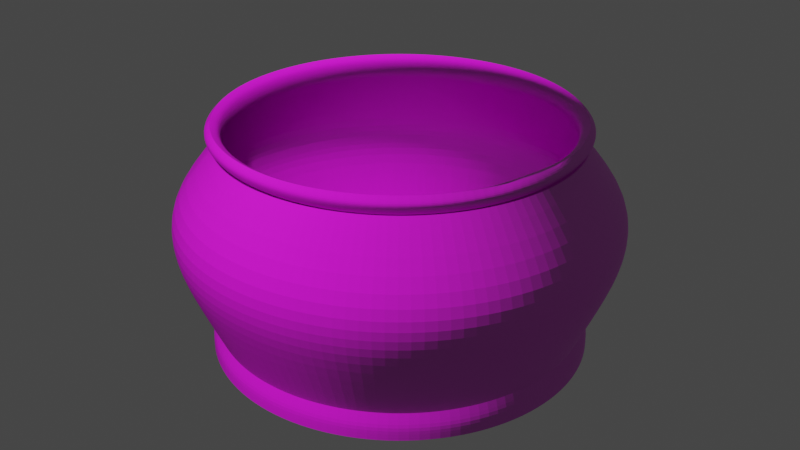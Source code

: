# Source: Bowl.blend  (saved by Blender 2.90.8; exported with 4.5.12 LTS)
import bpy
from mathutils import Matrix  # noqa: F401  (used for matrix-valued properties, if any)

bpy.ops.wm.read_factory_settings(use_empty=True)
scene = bpy.context.scene
scene.name = 'Scene'

# ---- collections
col_collection = bpy.data.collections.new('Collection'); scene.collection.children.link(col_collection)

# ---- images (referenced by path relative to the original .blend; pixels are not part of the script)
import os
ASSET_DIR = os.environ.get("B2B_ASSET_DIR", "")  # directory of the original .blend (textures are referenced by path, not embedded)
HERE = os.path.dirname(os.path.abspath(__file__))  # packed textures are extracted next to this script under _unpacked/

def load_image(name, relpath, width, height, colorspace="sRGB"):
    """Load a texture the original file referenced (path relative to the .blend, or extracted next to this script)."""
    p = next((c for c in (os.path.join(HERE, relpath), os.path.join(ASSET_DIR, relpath)) if relpath and os.path.exists(c)), "")
    if p:
        img = bpy.data.images.load(p, check_existing=True)
        img.name = name
    else:  # same state as the original file: an image datablock whose file is absent (Cycles renders it pink)
        img = bpy.data.images.new(name, width, height)
        img.source = "FILE"
        img.filepath = "//" + (relpath or name)
    img.colorspace_settings.name = colorspace
    return img
img_fine_grained_wood_normal_1k_jpg = load_image('fine_grained_wood_normal_1k.jpg', 'textures/fine_grained_wood_1k_jpg/fine_grained_wood_normal_1k.jpg', 1024, 1024, 'Non-Color')
img_fine_grained_wood_col_1k_jpg = load_image('fine_grained_wood_col_1k.jpg', 'textures/fine_grained_wood_1k_jpg/fine_grained_wood_col_1k.jpg', 1024, 1024, 'sRGB')
img_fine_grained_wood_rough_1k_jpg = load_image('fine_grained_wood_rough_1k.jpg', 'textures/fine_grained_wood_1k_jpg/fine_grained_wood_rough_1k.jpg', 1024, 1024, 'sRGB')

# ---- materials (node trees are filled in below, after node groups)
mat_material_001 = bpy.data.materials.new('Material.001')
mat_material_001.use_transparent_shadow = False

# ---- material node trees
mat_material_001.use_nodes = True; mat_material_001.node_tree.nodes.clear()
_N = mat_material_001.node_tree.nodes; _L = mat_material_001.node_tree.links
n0 = _N.new('ShaderNodeOutputMaterial'); n0.name = 'Material Output'; n0.location = (300, 300)
n1 = _N.new('ShaderNodeTexImage'); n1.name = 'Image Texture.001'; n1.location = (-625, -242)
n1.image = img_fine_grained_wood_normal_1k_jpg
n2 = _N.new('ShaderNodeNormalMap'); n2.name = 'Normal Map'; n2.location = (-291, -247)
n3 = _N.new('ShaderNodeTexImage'); n3.name = 'Image Texture'; n3.location = (-619, 233)
n3.image = img_fine_grained_wood_col_1k_jpg
n4 = _N.new('ShaderNodeTexImage'); n4.name = 'Image Texture.002'; n4.location = (-412, 60)
n4.image = img_fine_grained_wood_rough_1k_jpg
n5 = _N.new('ShaderNodeBsdfPrincipled'); n5.name = 'Principled BSDF'; n5.location = (10, 300)
n5.distribution = 'GGX'
n5.subsurface_method = 'BURLEY'
n5.inputs[2].default_value = 0.8682
n5.inputs[3].default_value = 1.45
n5.inputs[27].default_value = (0.0, 0.0, 0.0, 1.0)
n5.inputs[28].default_value = 1.0
_L.new(n5.outputs[0], n0.inputs[0])
_L.new(n3.outputs[0], n5.inputs[0])
_L.new(n1.outputs[0], n2.inputs[1])
_L.new(n2.outputs[0], n5.inputs[5])
n0.is_active_output = True

# ---- world
world_world = bpy.data.worlds.new('World'); scene.world = world_world
world_world.use_nodes = True; world_world.node_tree.nodes.clear()
_N = world_world.node_tree.nodes; _L = world_world.node_tree.links
n0 = _N.new('ShaderNodeOutputWorld'); n0.name = 'World Output'; n0.location = (300, 300)
n1 = _N.new('ShaderNodeBackground'); n1.name = 'Background'; n1.location = (10, 300)
n1.inputs[0].default_value = (0.05088, 0.05088, 0.05088, 1.0)
_L.new(n1.outputs[0], n0.inputs[0])
n0.is_active_output = True
world_world.color = (0.05088, 0.05088, 0.05088)
world_world.use_sun_shadow = False
world_world.sun_shadow_jitter_overblur = 0.0

# ---- meshes
me_circle = bpy.data.meshes.new('Circle')
me_circle.from_pydata([(0.0, 1.0, 0.0), (-0.1951, 0.9808, 0.0), (-0.3827, 0.9239, 0.0), (-0.5556, 0.8315, 0.0), (-0.7071, 0.7071, 0.0), (-0.8315, 0.5556, 0.0), (-0.9239, 0.3827, 0.0), (-0.9808, 0.1951, 0.0), (-1.0, 7.55e-08, 0.0), (-0.9808, -0.1951, 0.0), (-0.9239, -0.3827, 0.0), (-0.8315, -0.5556, 0.0), (-0.7071, -0.7071, 0.0), (-0.5556, -0.8315, 0.0), (-0.3827, -0.9239, 0.0), (-0.1951, -0.9808, 0.0), (3.258e-07, -1.0, 0.0), (0.1951, -0.9808, 0.0), (0.3827, -0.9239, 0.0), (0.5556, -0.8315, 0.0), (0.7071, -0.7071, 0.0), (0.8315, -0.5556, 0.0), (0.9239, -0.3827, 0.0), (0.9808, -0.1951, 0.0), (1.0, 9.656e-07, 0.0), (0.9808, 0.1951, 0.0), (0.9239, 0.3827, 0.0), (0.8315, 0.5556, 0.0), (0.7071, 0.7071, 0.0), (0.5556, 0.8315, 0.0), (0.3827, 0.9239, 0.0), (0.1951, 0.9808, 0.0), (-3.079e-09, 0.9741, 0.06839), (-0.19, 0.9554, 0.06839), (-0.3728, 0.8999, 0.06839), (-0.5412, 0.8099, 0.06839), (-0.6888, 0.6888, 0.06839), (-0.8099, 0.5412, 0.06839), (-0.8999, 0.3728, 0.06839), (-0.9554, 0.19, 0.06839), (-0.9741, 8.093e-08, 0.06839), (-0.9554, -0.19, 0.06839), (-0.8999, -0.3728, 0.06839), (-0.8099, -0.5412, 0.06839), (-0.6888, -0.6888, 0.06839), (-0.5412, -0.8099, 0.06839), (-0.3728, -0.8999, 0.06839), (-0.19, -0.9554, 0.06839), (3.143e-07, -0.9741, 0.06839), (0.19, -0.9554, 0.06839), (0.3728, -0.8999, 0.06839), (0.5412, -0.8099, 0.06839), (0.6888, -0.6888, 0.06839), (0.8099, -0.5412, 0.06839), (0.8999, -0.3728, 0.06839), (0.9554, -0.19, 0.06839), (0.9741, 9.48e-07, 0.06839), (0.9554, 0.19, 0.06839), (0.8999, 0.3728, 0.06839), (0.8099, 0.5412, 0.06839), (0.6888, 0.6888, 0.06839), (0.5412, 0.8099, 0.06839), (0.3728, 0.8999, 0.06839), (0.19, 0.9554, 0.06839), (1.677e-08, 1.121, 0.3979), (-0.2187, 1.099, 0.3979), (-0.429, 1.036, 0.3979), (-0.6228, 0.9321, 0.3979), (-0.7927, 0.7927, 0.3979), (-0.9321, 0.6228, 0.3979), (-1.036, 0.429, 0.3979), (-1.099, 0.2187, 0.3979), (-1.121, 5.121e-08, 0.3979), (-1.099, -0.2187, 0.3979), (-1.036, -0.429, 0.3979), (-0.9321, -0.6228, 0.3979), (-0.7927, -0.7927, 0.3979), (-0.6228, -0.9321, 0.3979), (-0.429, -1.036, 0.3979), (-0.2187, -1.099, 0.3979), (3.82e-07, -1.121, 0.3979), (0.2187, -1.099, 0.3979), (0.429, -1.036, 0.3979), (0.6228, -0.9321, 0.3979), (0.7927, -0.7927, 0.3979), (0.9321, -0.6228, 0.3979), (1.036, -0.429, 0.3979), (1.099, -0.2187, 0.3979), (1.121, 1.049e-06, 0.3979), (1.099, 0.2187, 0.3979), (1.036, 0.429, 0.3979), (0.9321, 0.6228, 0.3979), (0.7927, 0.7927, 0.3979), (0.6228, 0.9321, 0.3979), (0.429, 1.036, 0.3979), (0.2187, 1.099, 0.3979), (2.05e-08, 1.174, 0.5752), (-0.229, 1.151, 0.5752), (-0.4491, 1.084, 0.5752), (-0.652, 0.9759, 0.5752), (-0.8299, 0.8299, 0.5752), (-0.9759, 0.652, 0.5752), (-1.084, 0.4491, 0.5752), (-1.151, 0.229, 0.5752), (-1.174, 3.822e-08, 0.5752), (-1.151, -0.229, 0.5752), (-1.084, -0.4491, 0.5752), (-0.9759, -0.652, 0.5752), (-0.8299, -0.8299, 0.5752), (-0.652, -0.9759, 0.5752), (-0.4491, -1.084, 0.5752), (-0.229, -1.151, 0.5752), (4.029e-07, -1.174, 0.5752), (0.229, -1.151, 0.5752), (0.4491, -1.084, 0.5752), (0.652, -0.9759, 0.5752), (0.8299, -0.8299, 0.5752), (0.9759, -0.652, 0.5752), (1.084, -0.4491, 0.5752), (1.151, -0.229, 0.5752), (1.174, 1.083e-06, 0.5752), (1.151, 0.229, 0.5752), (1.084, 0.4491, 0.5752), (0.9759, 0.652, 0.5752), (0.8299, 0.8299, 0.5752), (0.652, 0.9759, 0.5752), (0.4491, 1.084, 0.5752), (0.229, 1.151, 0.5752), (1.654e-08, 1.149, 0.7662), (-0.2243, 1.127, 0.7662), (-0.4399, 1.062, 0.7662), (-0.6386, 0.9558, 0.7662), (-0.8128, 0.8128, 0.7662), (-0.9558, 0.6386, 0.7662), (-1.062, 0.4399, 0.7662), (-1.127, 0.2243, 0.7662), (-1.149, 4.418e-08, 0.7662), (-1.127, -0.2243, 0.7662), (-1.062, -0.4399, 0.7662), (-0.9558, -0.6386, 0.7662), (-0.8128, -0.8128, 0.7662), (-0.6386, -0.9558, 0.7662), (-0.4399, -1.062, 0.7662), (-0.2243, -1.127, 0.7662), (3.911e-07, -1.149, 0.7662), (0.2243, -1.127, 0.7662), (0.4399, -1.062, 0.7662), (0.6386, -0.9558, 0.7662), (0.8128, -0.8128, 0.7662), (0.9558, -0.6386, 0.7662), (1.062, -0.4399, 0.7662), (1.127, -0.2243, 0.7662), (1.149, 1.067e-06, 0.7662), (1.127, 0.2243, 0.7662), (1.062, 0.4399, 0.7662), (0.9558, 0.6386, 0.7662), (0.8128, 0.8128, 0.7662), (0.6386, 0.9558, 0.7662), (0.4399, 1.062, 0.7662), (0.2243, 1.127, 0.7662), (1.584e-09, 0.8994, 1.051), (-0.1755, 0.8822, 1.051), (-0.3442, 0.831, 1.051), (-0.4997, 0.7479, 1.051), (-0.636, 0.636, 1.051), (-0.7479, 0.4997, 1.051), (-0.831, 0.3442, 1.051), (-0.8822, 0.1755, 1.051), (-0.8994, 1.058e-07, 1.051), (-0.8822, -0.1755, 1.051), (-0.831, -0.3442, 1.051), (-0.7479, -0.4997, 1.051), (-0.636, -0.636, 1.051), (-0.4997, -0.7479, 1.051), (-0.3442, -0.831, 1.051), (-0.1755, -0.8822, 1.051), (2.947e-07, -0.8994, 1.051), (0.1755, -0.8822, 1.051), (0.3442, -0.831, 1.051), (0.4997, -0.7479, 1.051), (0.636, -0.636, 1.051), (0.7479, -0.4997, 1.051), (0.831, -0.3442, 1.051), (0.8822, -0.1755, 1.051), (0.8994, 9.064e-07, 1.051), (0.8822, 0.1755, 1.051), (0.831, 0.3442, 1.051), (0.7479, 0.4997, 1.051), (0.636, 0.636, 1.051), (0.4997, 0.7479, 1.051), (0.3442, 0.831, 1.051), (0.1755, 0.8822, 1.051), (6.877e-09, 0.9419, 1.076), (-0.1838, 0.9238, 1.076), (-0.3604, 0.8702, 1.076), (-0.5233, 0.7832, 1.076), (-0.666, 0.666, 1.076), (-0.7832, 0.5233, 1.076), (-0.8702, 0.3604, 1.076), (-0.9238, 0.1838, 1.076), (-0.9419, 9.599e-08, 1.076), (-0.9238, -0.1838, 1.076), (-0.8702, -0.3604, 1.076), (-0.7832, -0.5233, 1.076), (-0.666, -0.666, 1.076), (-0.5233, -0.7832, 1.076), (-0.3604, -0.8702, 1.076), (-0.1838, -0.9238, 1.076), (3.138e-07, -0.9419, 1.076), (0.1838, -0.9238, 1.076), (0.3604, -0.8702, 1.076), (0.5233, -0.7832, 1.076), (0.666, -0.666, 1.076), (0.7832, -0.5233, 1.076), (0.8702, -0.3604, 1.076), (0.9238, -0.1838, 1.076), (0.9419, 9.344e-07, 1.076), (0.9238, 0.1838, 1.076), (0.8702, 0.3604, 1.076), (0.7832, 0.5233, 1.076), (0.666, 0.666, 1.076), (0.5233, 0.7832, 1.076), (0.3604, 0.8702, 1.076), (0.1838, 0.9238, 1.076), (9.72e-09, 0.9616, 1.105), (-0.1876, 0.9431, 1.105), (-0.368, 0.8884, 1.105), (-0.5342, 0.7995, 1.105), (-0.6799, 0.6799, 1.105), (-0.7995, 0.5342, 1.105), (-0.8884, 0.368, 1.105), (-0.9431, 0.1876, 1.105), (-0.9616, 9.093e-08, 1.105), (-0.9431, -0.1876, 1.105), (-0.8884, -0.368, 1.105), (-0.7995, -0.5342, 1.105), (-0.6799, -0.6799, 1.105), (-0.5342, -0.7995, 1.105), (-0.368, -0.8884, 1.105), (-0.1876, -0.9431, 1.105), (3.23e-07, -0.9616, 1.105), (0.1876, -0.9431, 1.105), (0.368, -0.8884, 1.105), (0.5342, -0.7995, 1.105), (0.6799, -0.6799, 1.105), (0.7995, -0.5342, 1.105), (0.8884, -0.368, 1.105), (0.9431, -0.1876, 1.105), (0.9616, 9.468e-07, 1.105), (0.9431, 0.1876, 1.105), (0.8884, 0.368, 1.105), (0.7995, 0.5342, 1.105), (0.6799, 0.6799, 1.105), (0.5342, 0.7995, 1.105), (0.368, 0.8884, 1.105), (0.1876, 0.9431, 1.105), (9.785e-09, 0.9651, 1.13), (-0.1883, 0.9466, 1.13), (-0.3693, 0.8917, 1.13), (-0.5362, 0.8025, 1.13), (-0.6825, 0.6825, 1.13), (-0.8025, 0.5362, 1.13), (-0.8917, 0.3693, 1.13), (-0.9466, 0.1883, 1.13), (-0.9651, 9.022e-08, 1.13), (-0.9466, -0.1883, 1.13), (-0.8917, -0.3693, 1.13), (-0.8025, -0.5362, 1.13), (-0.6825, -0.6825, 1.13), (-0.5362, -0.8025, 1.13), (-0.3693, -0.8917, 1.13), (-0.1883, -0.9466, 1.13), (3.243e-07, -0.9651, 1.13), (0.1883, -0.9466, 1.13), (0.3693, -0.8917, 1.13), (0.5362, -0.8025, 1.13), (0.6825, -0.6825, 1.13), (0.8025, -0.5362, 1.13), (0.8917, -0.3693, 1.13), (0.9466, -0.1883, 1.13), (0.9651, 9.493e-07, 1.13), (0.9466, 0.1883, 1.13), (0.8917, 0.3693, 1.13), (0.8025, 0.5362, 1.13), (0.6825, 0.6825, 1.13), (0.5362, 0.8025, 1.13), (0.3693, 0.8917, 1.13), (0.1883, 0.9466, 1.13), (6.37e-09, 0.9333, 1.158), (-0.1821, 0.9154, 1.158), (-0.3572, 0.8623, 1.158), (-0.5185, 0.776, 1.158), (-0.66, 0.66, 1.158), (-0.776, 0.5185, 1.158), (-0.8623, 0.3572, 1.158), (-0.9154, 0.1821, 1.158), (-0.9333, 9.652e-08, 1.158), (-0.9154, -0.1821, 1.158), (-0.8623, -0.3572, 1.158), (-0.776, -0.5185, 1.158), (-0.66, -0.66, 1.158), (-0.5185, -0.776, 1.158), (-0.3572, -0.8623, 1.158), (-0.1821, -0.9154, 1.158), (3.105e-07, -0.9333, 1.158), (0.1821, -0.9154, 1.158), (0.3572, -0.8623, 1.158), (0.5185, -0.776, 1.158), (0.66, -0.66, 1.158), (0.776, -0.5185, 1.158), (0.8623, -0.3572, 1.158), (0.9154, -0.1821, 1.158), (0.9333, 9.273e-07, 1.158), (0.9154, 0.1821, 1.158), (0.8623, 0.3572, 1.158), (0.776, 0.5185, 1.158), (0.66, 0.66, 1.158), (0.5185, 0.776, 1.158), (0.3572, 0.8623, 1.158), (0.1821, 0.9154, 1.158), (-0.1874, 0.942, 0.02875), (-3.193e-09, 0.9605, 0.02875), (-0.3676, 0.8874, 0.02875), (-0.5336, 0.7986, 0.02875), (-0.6792, 0.6792, 0.02875), (-0.7986, 0.5336, 0.02875), (-0.8874, 0.3676, 0.02875), (-0.942, 0.1874, 0.02875), (-0.9605, 8.422e-08, 0.02875), (-0.942, -0.1874, 0.02875), (-0.8874, -0.3676, 0.02875), (-0.7986, -0.5336, 0.02875), (-0.6792, -0.6792, 0.02875), (-0.5336, -0.7986, 0.02875), (-0.3676, -0.8874, 0.02875), (-0.1874, -0.942, 0.02875), (3.098e-07, -0.9605, 0.02875), (0.1874, -0.942, 0.02875), (0.3676, -0.8874, 0.02875), (0.5336, -0.7986, 0.02875), (0.6792, -0.6792, 0.02875), (0.7986, -0.5336, 0.02875), (0.8874, -0.3676, 0.02875), (0.942, -0.1874, 0.02875), (0.9605, 9.391e-07, 0.02875), (0.942, 0.1874, 0.02875), (0.8874, 0.3676, 0.02875), (0.7986, 0.5336, 0.02875), (0.6792, 0.6792, 0.02875), (0.5336, 0.7986, 0.02875), (0.3676, 0.8874, 0.02875), (0.1874, 0.942, 0.02875), (-0.1874, 0.942, 0.09444), (-3.193e-09, 0.9605, 0.09444), (-0.3676, 0.8874, 0.09444), (-0.5336, 0.7986, 0.09444), (-0.6792, 0.6792, 0.09444), (-0.7986, 0.5336, 0.09444), (-0.8874, 0.3676, 0.09444), (-0.942, 0.1874, 0.09444), (-0.9605, 8.422e-08, 0.09444), (-0.942, -0.1874, 0.09444), (-0.8874, -0.3676, 0.09444), (-0.7986, -0.5336, 0.09444), (-0.6792, -0.6792, 0.09444), (-0.5336, -0.7986, 0.09444), (-0.3676, -0.8874, 0.09444), (-0.1874, -0.942, 0.09444), (3.098e-07, -0.9605, 0.09444), (0.1874, -0.942, 0.09444), (0.3676, -0.8874, 0.09444), (0.5336, -0.7986, 0.09444), (0.6792, -0.6792, 0.09444), (0.7986, -0.5336, 0.09444), (0.8874, -0.3676, 0.09444), (0.942, -0.1874, 0.09444), (0.9605, 9.391e-07, 0.09444), (0.942, 0.1874, 0.09444), (0.8874, 0.3676, 0.09444), (0.7986, 0.5336, 0.09444), (0.6792, 0.6792, 0.09444), (0.5336, 0.7986, 0.09444), (0.3676, 0.8874, 0.09444), (0.1874, 0.942, 0.09444), (-0.2154, 1.083, 0.4656), (1.439e-08, 1.104, 0.4656), (-0.4225, 1.02, 0.4656), (-0.6134, 0.918, 0.4656), (-0.7807, 0.7807, 0.4656), (-0.918, 0.6134, 0.4656), (-1.02, 0.4225, 0.4656), (-1.083, 0.2154, 0.4656), (-1.104, 5.414e-08, 0.4656), (-1.083, -0.2154, 0.4656), (-1.02, -0.4225, 0.4656), (-0.918, -0.6134, 0.4656), (-0.7807, -0.7807, 0.4656), (-0.6134, -0.918, 0.4656), (-0.4225, -1.02, 0.4656), (-0.2154, -1.083, 0.4656), (3.741e-07, -1.104, 0.4656), (0.2154, -1.083, 0.4656), (0.4225, -1.02, 0.4656), (0.6134, -0.918, 0.4656), (0.7807, -0.7807, 0.4656), (0.918, -0.6134, 0.4656), (1.02, -0.4225, 0.4656), (1.083, -0.2154, 0.4656), (1.104, 1.037e-06, 0.4656), (1.083, 0.2154, 0.4656), (1.02, 0.4225, 0.4656), (0.918, 0.6134, 0.4656), (0.7807, 0.7807, 0.4656), (0.6134, 0.918, 0.4656), (0.4225, 1.02, 0.4656), (0.2154, 1.083, 0.4656), (-0.6134, 0.918, 0.5702), (-0.2154, 1.083, 0.5702), (1.523e-08, 1.104, 0.5702), (-0.4225, 1.02, 0.5702), (-0.7807, 0.7807, 0.5702), (-0.918, 0.6134, 0.5702), (-1.02, 0.4225, 0.5702), (-1.083, 0.2154, 0.5702), (-1.104, 5.414e-08, 0.5702), (-1.083, -0.2154, 0.5702), (-1.02, -0.4225, 0.5702), (-0.918, -0.6134, 0.5702), (-0.7807, -0.7807, 0.5702), (-0.6134, -0.918, 0.5702), (-0.4225, -1.02, 0.5702), (-0.2154, -1.083, 0.5702), (3.75e-07, -1.104, 0.5702), (0.2154, -1.083, 0.5702), (0.4225, -1.02, 0.5702), (0.6134, -0.918, 0.5702), (0.7807, -0.7807, 0.5702), (0.918, -0.6134, 0.5702), (1.02, -0.4225, 0.5702), (1.083, -0.2154, 0.5702), (1.104, 1.037e-06, 0.5702), (1.083, 0.2154, 0.5702), (1.02, 0.4225, 0.5702), (0.918, 0.6134, 0.5702), (0.7807, 0.7807, 0.5702), (0.6134, 0.918, 0.5702), (0.4225, 1.02, 0.5702), (0.2154, 1.083, 0.5702), (-1.02, 0.4225, 0.6701), (-0.2154, 1.083, 0.6701), (1.269e-08, 1.104, 0.6701), (-0.4225, 1.02, 0.6701), (-0.6134, 0.918, 0.6701), (-0.7807, 0.7807, 0.6701), (-0.918, 0.6134, 0.6701), (-1.083, 0.2154, 0.6701), (-1.104, 5.414e-08, 0.6701), (-1.083, -0.2154, 0.6701), (-1.02, -0.4225, 0.6701), (-0.918, -0.6134, 0.6701), (-0.7807, -0.7807, 0.6701), (-0.6134, -0.918, 0.6701), (-0.4225, -1.02, 0.6701), (-0.2154, -1.083, 0.6701), (3.724e-07, -1.104, 0.6701), (0.2154, -1.083, 0.6701), (0.4225, -1.02, 0.6701), (0.6134, -0.918, 0.6701), (0.7807, -0.7807, 0.6701), (0.918, -0.6134, 0.6701), (1.02, -0.4225, 0.6701), (1.083, -0.2154, 0.6701), (1.104, 1.037e-06, 0.6701), (1.083, 0.2154, 0.6701), (1.02, 0.4225, 0.6701), (0.918, 0.6134, 0.6701), (0.7807, 0.7807, 0.6701), (0.6134, 0.918, 0.6701), (0.4225, 1.02, 0.6701), (0.2154, 1.083, 0.6701), (0.6318, 0.6318, 1.039), (-0.1743, 0.8763, 1.039), (1.6e-09, 0.8934, 1.039), (-0.3419, 0.8254, 1.039), (-0.4964, 0.7429, 1.039), (-0.6318, 0.6318, 1.039), (-0.7429, 0.4964, 1.039), (-0.8254, 0.3419, 1.039), (-0.8763, 0.1743, 1.039), (-0.8934, 1.064e-07, 1.039), (-0.8763, -0.1743, 1.039), (-0.8254, -0.3419, 1.039), (-0.7429, -0.4964, 1.039), (-0.6318, -0.6318, 1.039), (-0.4964, -0.7429, 1.039), (-0.3419, -0.8254, 1.039), (-0.1743, -0.8763, 1.039), (2.927e-07, -0.8934, 1.039), (0.1743, -0.8763, 1.039), (0.3419, -0.8254, 1.039), (0.4964, -0.7429, 1.039), (0.6318, -0.6318, 1.039), (0.7429, -0.4964, 1.039), (0.8254, -0.3419, 1.039), (0.8763, -0.1743, 1.039), (0.8934, 9.017e-07, 1.039), (0.8763, 0.1743, 1.039), (0.8254, 0.3419, 1.039), (0.7429, 0.4964, 1.039), (0.4964, 0.7429, 1.039), (0.3419, 0.8254, 1.039), (0.1743, 0.8763, 1.039), (0.1722, 0.8659, 1.063), (-0.1722, 0.8659, 1.063), (1.153e-09, 0.8829, 1.063), (-0.3379, 0.8157, 1.063), (-0.4905, 0.7341, 1.063), (-0.6243, 0.6243, 1.063), (-0.7341, 0.4905, 1.063), (-0.8157, 0.3379, 1.063), (-0.8659, 0.1722, 1.063), (-0.8829, 1.093e-07, 1.063), (-0.8659, -0.1722, 1.063), (-0.8157, -0.3379, 1.063), (-0.7341, -0.4905, 1.063), (-0.6243, -0.6243, 1.063), (-0.4905, -0.7341, 1.063), (-0.3379, -0.8157, 1.063), (-0.1722, -0.8659, 1.063), (2.888e-07, -0.8829, 1.063), (0.1722, -0.8659, 1.063), (0.3379, -0.8157, 1.063), (0.4905, -0.7341, 1.063), (0.6243, -0.6243, 1.063), (0.7341, -0.4905, 1.063), (0.8157, -0.3379, 1.063), (0.8659, -0.1722, 1.063), (0.8829, 8.952e-07, 1.063), (0.8659, 0.1722, 1.063), (0.8157, 0.3379, 1.063), (0.7341, 0.4905, 1.063), (0.6243, 0.6243, 1.063), (0.4905, 0.7341, 1.063), (0.3379, 0.8157, 1.063), (0.7324, -0.4894, 1.09), (-0.1718, 0.8639, 1.09), (1.883e-09, 0.8809, 1.09), (-0.3371, 0.8138, 1.09), (-0.4894, 0.7324, 1.09), (-0.6229, 0.6229, 1.09), (-0.7324, 0.4894, 1.09), (-0.8138, 0.3371, 1.09), (-0.8639, 0.1718, 1.09), (-0.8809, 1.074e-07, 1.09), (-0.8639, -0.1718, 1.09), (-0.8138, -0.3371, 1.09), (-0.7324, -0.4894, 1.09), (-0.6229, -0.6229, 1.09), (-0.4894, -0.7324, 1.09), (-0.3371, -0.8138, 1.09), (-0.1718, -0.8639, 1.09), (2.889e-07, -0.8809, 1.09), (0.1718, -0.8639, 1.09), (0.3371, -0.8138, 1.09), (0.4894, -0.7324, 1.09), (0.6229, -0.6229, 1.09), (0.8138, -0.3371, 1.09), (0.8639, -0.1718, 1.09), (0.8809, 8.915e-07, 1.09), (0.8639, 0.1718, 1.09), (0.8138, 0.3371, 1.09), (0.7324, 0.4894, 1.09), (0.6229, 0.6229, 1.09), (0.4894, 0.7324, 1.09), (0.3371, 0.8138, 1.09), (0.1718, 0.8639, 1.09), (0.8841, 8.936e-07, 1.114), (-0.1725, 0.8671, 1.114), (8.485e-10, 0.8841, 1.114), (-0.3383, 0.8168, 1.114), (-0.4912, 0.7351, 1.114), (-0.6251, 0.6251, 1.114), (-0.7351, 0.4912, 1.114), (-0.8168, 0.3383, 1.114), (-0.8671, 0.1725, 1.114), (-0.8841, 1.067e-07, 1.114), (-0.8671, -0.1725, 1.114), (-0.8168, -0.3383, 1.114), (-0.7351, -0.4912, 1.114), (-0.6251, -0.6251, 1.114), (-0.4912, -0.7351, 1.114), (-0.3383, -0.8168, 1.114), (-0.1725, -0.8671, 1.114), (2.889e-07, -0.8841, 1.114), (0.1725, -0.8671, 1.114), (0.3383, -0.8168, 1.114), (0.4912, -0.7351, 1.114), (0.6251, -0.6251, 1.114), (0.7351, -0.4912, 1.114), (0.8168, -0.3383, 1.114), (0.8671, -0.1725, 1.114), (0.8671, 0.1725, 1.114), (0.8168, 0.3383, 1.114), (0.7351, 0.4912, 1.114), (0.6251, 0.6251, 1.114), (0.4912, 0.7351, 1.114), (0.3383, 0.8168, 1.114), (0.1725, 0.8671, 1.114), (0.7454, 0.498, 1.141), (-0.1749, 0.8792, 1.141), (2.925e-09, 0.8964, 1.141), (-0.343, 0.8282, 1.141), (-0.498, 0.7454, 1.141), (-0.6339, 0.6339, 1.141), (-0.7454, 0.498, 1.141), (-0.8282, 0.343, 1.141), (-0.8792, 0.1749, 1.141), (-0.8964, 1.044e-07, 1.141), (-0.8792, -0.1749, 1.141), (-0.8282, -0.343, 1.141), (-0.7454, -0.498, 1.141), (-0.6339, -0.6339, 1.141), (-0.498, -0.7454, 1.141), (-0.343, -0.8282, 1.141), (-0.1749, -0.8792, 1.141), (2.95e-07, -0.8964, 1.141), (0.1749, -0.8792, 1.141), (0.343, -0.8282, 1.141), (0.498, -0.7454, 1.141), (0.6339, -0.6339, 1.141), (0.7454, -0.498, 1.141), (0.8282, -0.343, 1.141), (0.8792, -0.1749, 1.141), (0.8964, 9.023e-07, 1.141), (0.8792, 0.1749, 1.141), (0.8282, 0.343, 1.141), (0.6339, 0.6339, 1.141), (0.498, 0.7454, 1.141), (0.343, 0.8282, 1.141), (0.1749, 0.8792, 1.141), (-0.1951, 0.9808, -0.06775), (0.0, 1.0, -0.06775), (-0.3827, 0.9239, -0.06775), (-0.5556, 0.8315, -0.06775), (-0.7071, 0.7071, -0.06775), (-0.8315, 0.5556, -0.06775), (-0.9239, 0.3827, -0.06775), (-0.9808, 0.1951, -0.06775), (-1.0, 7.55e-08, -0.06775), (-0.9808, -0.1951, -0.06775), (-0.9239, -0.3827, -0.06775), (-0.8315, -0.5556, -0.06775), (-0.7071, -0.7071, -0.06775), (-0.5556, -0.8315, -0.06775), (-0.3827, -0.9239, -0.06775), (-0.1951, -0.9808, -0.06775), (3.258e-07, -1.0, -0.06775), (0.1951, -0.9808, -0.06775), (0.3827, -0.9239, -0.06775), (0.5556, -0.8315, -0.06775), (0.7071, -0.7071, -0.06775), (0.8315, -0.5556, -0.06775), (0.9239, -0.3827, -0.06775), (0.9808, -0.1951, -0.06775), (1.0, 9.656e-07, -0.06775), (0.9808, 0.1951, -0.06775), (0.9239, 0.3827, -0.06775), (0.8315, 0.5556, -0.06775), (0.7071, 0.7071, -0.06775), (0.5556, 0.8315, -0.06775), (0.3827, 0.9239, -0.06775), (0.1951, 0.9808, -0.06775)], [], [(59, 60, 92, 91), (32, 33, 65, 64), (6, 7, 39, 38), (20, 21, 53, 52), (7, 8, 40, 39), (21, 22, 54, 53), (8, 9, 41, 40), (22, 23, 55, 54), (9, 10, 42, 41), (23, 24, 56, 55), (10, 11, 43, 42), (24, 25, 57, 56), (11, 12, 44, 43), (25, 26, 58, 57), (12, 13, 45, 44), (26, 27, 59, 58), (13, 14, 46, 45), (0, 1, 33, 32), (27, 28, 60, 59), (14, 15, 47, 46), (1, 2, 34, 33), (28, 29, 61, 60), (15, 16, 48, 47), (2, 3, 35, 34), (29, 30, 62, 61), (16, 17, 49, 48), (3, 4, 36, 35), (30, 31, 63, 62), (17, 18, 50, 49), (4, 5, 37, 36), (31, 0, 32, 63), (18, 19, 51, 50), (5, 6, 38, 37), (19, 20, 52, 51), (93, 94, 126, 125), (66, 67, 99, 98), (46, 47, 79, 78), (33, 34, 66, 65), (60, 61, 93, 92), (47, 48, 80, 79), (34, 35, 67, 66), (61, 62, 94, 93), (48, 49, 81, 80), (35, 36, 68, 67), (62, 63, 95, 94), (49, 50, 82, 81), (36, 37, 69, 68), (63, 32, 64, 95), (50, 51, 83, 82), (37, 38, 70, 69), (51, 52, 84, 83), (38, 39, 71, 70), (52, 53, 85, 84), (39, 40, 72, 71), (53, 54, 86, 85), (40, 41, 73, 72), (54, 55, 87, 86), (41, 42, 74, 73), (55, 56, 88, 87), (42, 43, 75, 74), (56, 57, 89, 88), (43, 44, 76, 75), (57, 58, 90, 89), (44, 45, 77, 76), (58, 59, 91, 90), (45, 46, 78, 77), (115, 116, 148, 147), (101, 102, 134, 133), (80, 81, 113, 112), (67, 68, 100, 99), (94, 95, 127, 126), (81, 82, 114, 113), (68, 69, 101, 100), (95, 64, 96, 127), (82, 83, 115, 114), (69, 70, 102, 101), (83, 84, 116, 115), (70, 71, 103, 102), (84, 85, 117, 116), (71, 72, 104, 103), (85, 86, 118, 117), (72, 73, 105, 104), (86, 87, 119, 118), (73, 74, 106, 105), (87, 88, 120, 119), (74, 75, 107, 106), (88, 89, 121, 120), (75, 76, 108, 107), (89, 90, 122, 121), (76, 77, 109, 108), (90, 91, 123, 122), (77, 78, 110, 109), (64, 65, 97, 96), (91, 92, 124, 123), (78, 79, 111, 110), (65, 66, 98, 97), (92, 93, 125, 124), (79, 80, 112, 111), (142, 143, 175, 174), (155, 156, 188, 187), (102, 103, 135, 134), (116, 117, 149, 148), (103, 104, 136, 135), (117, 118, 150, 149), (104, 105, 137, 136), (118, 119, 151, 150), (105, 106, 138, 137), (119, 120, 152, 151), (106, 107, 139, 138), (120, 121, 153, 152), (107, 108, 140, 139), (121, 122, 154, 153), (108, 109, 141, 140), (122, 123, 155, 154), (109, 110, 142, 141), (96, 97, 129, 128), (123, 124, 156, 155), (110, 111, 143, 142), (97, 98, 130, 129), (124, 125, 157, 156), (111, 112, 144, 143), (98, 99, 131, 130), (125, 126, 158, 157), (112, 113, 145, 144), (99, 100, 132, 131), (126, 127, 159, 158), (113, 114, 146, 145), (100, 101, 133, 132), (127, 96, 128, 159), (114, 115, 147, 146), (177, 178, 210, 209), (190, 191, 223, 222), (129, 130, 162, 161), (156, 157, 189, 188), (143, 144, 176, 175), (130, 131, 163, 162), (157, 158, 190, 189), (144, 145, 177, 176), (131, 132, 164, 163), (158, 159, 191, 190), (145, 146, 178, 177), (132, 133, 165, 164), (159, 128, 160, 191), (146, 147, 179, 178), (133, 134, 166, 165), (147, 148, 180, 179), (134, 135, 167, 166), (148, 149, 181, 180), (135, 136, 168, 167), (149, 150, 182, 181), (136, 137, 169, 168), (150, 151, 183, 182), (137, 138, 170, 169), (151, 152, 184, 183), (138, 139, 171, 170), (152, 153, 185, 184), (139, 140, 172, 171), (153, 154, 186, 185), (140, 141, 173, 172), (154, 155, 187, 186), (141, 142, 174, 173), (128, 129, 161, 160), (199, 200, 232, 231), (212, 213, 245, 244), (164, 165, 197, 196), (191, 160, 192, 223), (178, 179, 211, 210), (165, 166, 198, 197), (179, 180, 212, 211), (166, 167, 199, 198), (180, 181, 213, 212), (167, 168, 200, 199), (181, 182, 214, 213), (168, 169, 201, 200), (182, 183, 215, 214), (169, 170, 202, 201), (183, 184, 216, 215), (170, 171, 203, 202), (184, 185, 217, 216), (171, 172, 204, 203), (185, 186, 218, 217), (172, 173, 205, 204), (186, 187, 219, 218), (173, 174, 206, 205), (160, 161, 193, 192), (187, 188, 220, 219), (174, 175, 207, 206), (161, 162, 194, 193), (188, 189, 221, 220), (175, 176, 208, 207), (162, 163, 195, 194), (189, 190, 222, 221), (176, 177, 209, 208), (163, 164, 196, 195), (234, 235, 267, 266), (247, 248, 280, 279), (213, 214, 246, 245), (200, 201, 233, 232), (214, 215, 247, 246), (201, 202, 234, 233), (215, 216, 248, 247), (202, 203, 235, 234), (216, 217, 249, 248), (203, 204, 236, 235), (217, 218, 250, 249), (204, 205, 237, 236), (218, 219, 251, 250), (205, 206, 238, 237), (192, 193, 225, 224), (219, 220, 252, 251), (206, 207, 239, 238), (193, 194, 226, 225), (220, 221, 253, 252), (207, 208, 240, 239), (194, 195, 227, 226), (221, 222, 254, 253), (208, 209, 241, 240), (195, 196, 228, 227), (222, 223, 255, 254), (209, 210, 242, 241), (196, 197, 229, 228), (223, 192, 224, 255), (210, 211, 243, 242), (197, 198, 230, 229), (211, 212, 244, 243), (198, 199, 231, 230), (269, 270, 302, 301), (282, 283, 315, 314), (248, 249, 281, 280), (235, 236, 268, 267), (249, 250, 282, 281), (236, 237, 269, 268), (250, 251, 283, 282), (237, 238, 270, 269), (224, 225, 257, 256), (251, 252, 284, 283), (238, 239, 271, 270), (225, 226, 258, 257), (252, 253, 285, 284), (239, 240, 272, 271), (226, 227, 259, 258), (253, 254, 286, 285), (240, 241, 273, 272), (227, 228, 260, 259), (254, 255, 287, 286), (241, 242, 274, 273), (228, 229, 261, 260), (255, 224, 256, 287), (242, 243, 275, 274), (229, 230, 262, 261), (243, 244, 276, 275), (230, 231, 263, 262), (244, 245, 277, 276), (231, 232, 264, 263), (245, 246, 278, 277), (232, 233, 265, 264), (246, 247, 279, 278), (233, 234, 266, 265), (311, 312, 310), (256, 257, 289, 288), (283, 284, 316, 315), (270, 271, 303, 302), (257, 258, 290, 289), (284, 285, 317, 316), (271, 272, 304, 303), (258, 259, 291, 290), (285, 286, 318, 317), (272, 273, 305, 304), (259, 260, 292, 291), (286, 287, 319, 318), (273, 274, 306, 305), (260, 261, 293, 292), (287, 256, 288, 319), (274, 275, 307, 306), (261, 262, 294, 293), (275, 276, 308, 307), (262, 263, 295, 294), (276, 277, 309, 308), (263, 264, 296, 295), (277, 278, 310, 309), (264, 265, 297, 296), (278, 279, 311, 310), (265, 266, 298, 297), (279, 280, 312, 311), (266, 267, 299, 298), (280, 281, 313, 312), (267, 268, 300, 299), (281, 282, 314, 313), (268, 269, 301, 300), (379, 411, 412, 380), (353, 385, 384, 352), (326, 358, 359, 327), (340, 372, 373, 341), (327, 359, 360, 328), (341, 373, 374, 342), (328, 360, 361, 329), (342, 374, 375, 343), (329, 361, 362, 330), (343, 375, 376, 344), (330, 362, 363, 331), (344, 376, 377, 345), (331, 363, 364, 332), (345, 377, 378, 346), (332, 364, 365, 333), (346, 378, 379, 347), (333, 365, 366, 334), (321, 353, 352, 320), (347, 379, 380, 348), (334, 366, 367, 335), (320, 352, 354, 322), (348, 380, 381, 349), (335, 367, 368, 336), (322, 354, 355, 323), (349, 381, 382, 350), (336, 368, 369, 337), (323, 355, 356, 324), (350, 382, 383, 351), (337, 369, 370, 338), (324, 356, 357, 325), (351, 383, 353, 321), (338, 370, 371, 339), (325, 357, 358, 326), (339, 371, 372, 340), (413, 445, 446, 414), (386, 419, 416, 387), (366, 398, 399, 367), (352, 384, 386, 354), (380, 412, 413, 381), (367, 399, 400, 368), (354, 386, 387, 355), (381, 413, 414, 382), (368, 400, 401, 369), (355, 387, 388, 356), (382, 414, 415, 383), (369, 401, 402, 370), (356, 388, 389, 357), (383, 415, 385, 353), (370, 402, 403, 371), (357, 389, 390, 358), (371, 403, 404, 372), (358, 390, 391, 359), (372, 404, 405, 373), (359, 391, 392, 360), (373, 405, 406, 374), (360, 392, 393, 361), (374, 406, 407, 375), (361, 393, 394, 362), (375, 407, 408, 376), (362, 394, 395, 363), (376, 408, 409, 377), (363, 395, 396, 364), (377, 409, 410, 378), (364, 396, 397, 365), (378, 410, 411, 379), (365, 397, 398, 366), (435, 467, 468, 436), (421, 454, 448, 422), (400, 432, 433, 401), (387, 416, 420, 388), (414, 446, 447, 415), (401, 433, 434, 402), (388, 420, 421, 389), (415, 447, 418, 385), (402, 434, 435, 403), (389, 421, 422, 390), (403, 435, 436, 404), (390, 422, 423, 391), (404, 436, 437, 405), (391, 423, 424, 392), (405, 437, 438, 406), (392, 424, 425, 393), (406, 438, 439, 407), (393, 425, 426, 394), (407, 439, 440, 408), (394, 426, 427, 395), (408, 440, 441, 409), (395, 427, 428, 396), (409, 441, 442, 410), (396, 428, 429, 397), (410, 442, 443, 411), (397, 429, 430, 398), (385, 418, 417, 384), (411, 443, 444, 412), (398, 430, 431, 399), (384, 417, 419, 386), (412, 444, 445, 413), (399, 431, 432, 400), (462, 495, 496, 463), (475, 508, 480, 476), (422, 448, 455, 423), (436, 468, 469, 437), (423, 455, 456, 424), (437, 469, 470, 438), (424, 456, 457, 425), (438, 470, 471, 439), (425, 457, 458, 426), (439, 471, 472, 440), (426, 458, 459, 427), (440, 472, 473, 441), (427, 459, 460, 428), (441, 473, 474, 442), (428, 460, 461, 429), (442, 474, 475, 443), (429, 461, 462, 430), (418, 450, 449, 417), (443, 475, 476, 444), (430, 462, 463, 431), (417, 449, 451, 419), (444, 476, 477, 445), (431, 463, 464, 432), (419, 451, 452, 416), (445, 477, 478, 446), (432, 464, 465, 433), (416, 452, 453, 420), (446, 478, 479, 447), (433, 465, 466, 434), (420, 453, 454, 421), (447, 479, 450, 418), (434, 466, 467, 435), (498, 530, 531, 499), (510, 543, 512, 511), (449, 481, 483, 451), (476, 480, 509, 477), (463, 496, 497, 464), (451, 483, 484, 452), (477, 509, 510, 478), (464, 497, 498, 465), (452, 484, 485, 453), (478, 510, 511, 479), (465, 498, 499, 466), (453, 485, 486, 454), (479, 511, 482, 450), (466, 499, 500, 467), (454, 486, 487, 448), (467, 500, 501, 468), (448, 487, 488, 455), (468, 501, 502, 469), (455, 488, 489, 456), (469, 502, 503, 470), (456, 489, 490, 457), (470, 503, 504, 471), (457, 490, 491, 458), (471, 504, 505, 472), (458, 491, 492, 459), (472, 505, 506, 473), (459, 492, 493, 460), (473, 506, 507, 474), (460, 493, 494, 461), (474, 507, 508, 475), (461, 494, 495, 462), (450, 482, 481, 449), (520, 552, 553, 521), (533, 565, 544, 534), (485, 517, 518, 486), (511, 512, 514, 482), (499, 531, 532, 500), (486, 518, 519, 487), (500, 532, 533, 501), (487, 519, 520, 488), (501, 533, 534, 502), (488, 520, 521, 489), (502, 534, 535, 503), (489, 521, 522, 490), (503, 535, 536, 504), (490, 522, 523, 491), (504, 536, 537, 505), (491, 523, 524, 492), (505, 537, 538, 506), (492, 524, 525, 493), (506, 538, 539, 507), (493, 525, 526, 494), (507, 539, 540, 508), (494, 526, 527, 495), (482, 514, 513, 481), (508, 540, 541, 480), (495, 527, 528, 496), (481, 513, 515, 483), (480, 541, 542, 509), (496, 528, 529, 497), (483, 515, 516, 484), (509, 542, 543, 510), (497, 529, 530, 498), (484, 516, 517, 485), (555, 587, 588, 556), (567, 600, 576, 568), (534, 544, 566, 535), (521, 553, 554, 522), (535, 566, 567, 536), (522, 554, 555, 523), (536, 567, 568, 537), (523, 555, 556, 524), (537, 568, 569, 538), (524, 556, 557, 525), (538, 569, 570, 539), (525, 557, 558, 526), (539, 570, 571, 540), (526, 558, 559, 527), (514, 546, 545, 513), (540, 571, 572, 541), (527, 559, 560, 528), (513, 545, 547, 515), (541, 572, 573, 542), (528, 560, 561, 529), (515, 547, 548, 516), (542, 573, 574, 543), (529, 561, 562, 530), (516, 548, 549, 517), (543, 574, 575, 512), (530, 562, 563, 531), (517, 549, 550, 518), (512, 575, 546, 514), (531, 563, 564, 532), (518, 550, 551, 519), (532, 564, 565, 533), (519, 551, 552, 520), (590, 622, 623, 591), (602, 635, 608, 603), (568, 576, 601, 569), (556, 588, 589, 557), (569, 601, 602, 570), (557, 589, 590, 558), (570, 602, 603, 571), (558, 590, 591, 559), (546, 578, 577, 545), (571, 603, 604, 572), (559, 591, 592, 560), (545, 577, 579, 547), (572, 604, 605, 573), (560, 592, 593, 561), (547, 579, 580, 548), (573, 605, 606, 574), (561, 593, 594, 562), (548, 580, 581, 549), (574, 606, 607, 575), (562, 594, 595, 563), (549, 581, 582, 550), (575, 607, 578, 546), (563, 595, 596, 564), (550, 582, 583, 551), (564, 596, 597, 565), (551, 583, 584, 552), (565, 597, 598, 544), (552, 584, 585, 553), (544, 598, 599, 566), (553, 585, 586, 554), (566, 599, 600, 567), (554, 586, 587, 555), (632, 631, 633), (578, 610, 609, 577), (603, 608, 636, 604), (591, 623, 624, 592), (577, 609, 611, 579), (604, 636, 637, 605), (592, 624, 625, 593), (579, 611, 612, 580), (605, 637, 638, 606), (593, 625, 626, 594), (580, 612, 613, 581), (606, 638, 639, 607), (594, 626, 627, 595), (581, 613, 614, 582), (607, 639, 610, 578), (595, 627, 628, 596), (582, 614, 615, 583), (596, 628, 629, 597), (583, 615, 616, 584), (597, 629, 630, 598), (584, 616, 617, 585), (598, 630, 631, 599), (585, 617, 618, 586), (599, 631, 632, 600), (586, 618, 619, 587), (600, 632, 633, 576), (587, 619, 620, 588), (576, 633, 634, 601), (588, 620, 621, 589), (601, 634, 635, 602), (589, 621, 622, 590), (298, 619, 618, 297), (299, 620, 619, 298), (313, 634, 633, 312), (300, 621, 620, 299), (314, 635, 634, 313), (301, 622, 621, 300), (315, 608, 635, 314), (302, 623, 622, 301), (289, 609, 610, 288), (316, 636, 608, 315), (303, 624, 623, 302), (290, 611, 609, 289), (317, 637, 636, 316), (304, 625, 624, 303), (291, 612, 611, 290), (318, 638, 637, 317), (305, 626, 625, 304), (292, 613, 612, 291), (319, 639, 638, 318), (306, 627, 626, 305), (293, 614, 613, 292), (288, 610, 639, 319), (307, 628, 627, 306), (294, 615, 614, 293), (312, 633, 631, 310), (308, 629, 628, 307), (295, 616, 615, 294), (309, 630, 629, 308), (296, 617, 616, 295), (310, 631, 630, 309), (297, 618, 617, 296), (12, 652, 653, 13), (640, 641, 671, 670, 669, 668, 667, 666, 665, 664, 663, 662, 661, 660, 659, 658, 657, 656, 655, 654, 653, 652, 651, 650, 649, 648, 647, 646, 645, 644, 643, 642), (26, 666, 667, 27), (13, 653, 654, 14), (0, 641, 640, 1), (27, 667, 668, 28), (14, 654, 655, 15), (1, 640, 642, 2), (28, 668, 669, 29), (15, 655, 656, 16), (2, 642, 643, 3), (29, 669, 670, 30), (16, 656, 657, 17), (3, 643, 644, 4), (30, 670, 671, 31), (17, 657, 658, 18), (4, 644, 645, 5), (31, 671, 641, 0), (18, 658, 659, 19), (5, 645, 646, 6), (19, 659, 660, 20), (6, 646, 647, 7), (20, 660, 661, 21), (7, 647, 648, 8), (21, 661, 662, 22), (8, 648, 649, 9), (22, 662, 663, 23), (9, 649, 650, 10), (23, 663, 664, 24), (10, 650, 651, 11), (24, 664, 665, 25), (11, 651, 652, 12), (25, 665, 666, 26), (320, 322, 323, 324, 325, 326, 327, 328, 329, 330, 331, 332, 333, 334, 335, 336, 337, 338, 339, 340, 341, 342, 343, 344, 345, 346, 347, 348, 349, 350, 351, 321)])
_k = {(0, 1): 0.23922, (1, 2): 0.23922, (2, 3): 0.23922, (3, 4): 0.23922, (4, 5): 0.23922, (5, 6): 0.23922, (6, 7): 0.23922, (7, 8): 0.23922, (8, 9): 0.23922, (9, 10): 0.23922, (10, 11): 0.23922, (11, 12): 0.23922, (12, 13): 0.23922, (13, 14): 0.23922, (14, 15): 0.23922, (15, 16): 0.23922, (16, 17): 0.23922, (17, 18): 0.23922, (18, 19): 0.23922, (19, 20): 0.23922, (20, 21): 0.23922, (21, 22): 0.23922, (22, 23): 0.23922, (23, 24): 0.23922, (24, 25): 0.23922, (25, 26): 0.23922, (26, 27): 0.23922, (27, 28): 0.23922, (28, 29): 0.23922, (29, 30): 0.23922, (30, 31): 0.23922, (0, 31): 0.23922, (32, 33): 1.0, (33, 34): 1.0, (34, 35): 1.0, (35, 36): 1.0, (36, 37): 1.0, (37, 38): 1.0, (38, 39): 1.0, (39, 40): 1.0, (40, 41): 1.0, (41, 42): 1.0, (42, 43): 1.0, (43, 44): 1.0, (44, 45): 1.0, (45, 46): 1.0, (46, 47): 1.0, (47, 48): 1.0, (48, 49): 1.0, (49, 50): 1.0, (50, 51): 1.0, (51, 52): 1.0, (52, 53): 1.0, (53, 54): 1.0, (54, 55): 1.0, (55, 56): 1.0, (56, 57): 1.0, (57, 58): 1.0, (58, 59): 1.0, (59, 60): 1.0, (60, 61): 1.0, (61, 62): 1.0, (62, 63): 1.0, (32, 63): 1.0, (160, 161): 1.0, (161, 162): 1.0, (162, 163): 1.0, (163, 164): 1.0, (164, 165): 1.0, (165, 166): 1.0, (166, 167): 1.0, (167, 168): 1.0, (168, 169): 1.0, (169, 170): 1.0, (170, 171): 1.0, (171, 172): 1.0, (172, 173): 1.0, (173, 174): 1.0, (174, 175): 1.0, (175, 176): 1.0, (176, 177): 1.0, (177, 178): 1.0, (178, 179): 1.0, (179, 180): 1.0, (180, 181): 1.0, (181, 182): 1.0, (182, 183): 1.0, (183, 184): 1.0, (184, 185): 1.0, (185, 186): 1.0, (186, 187): 1.0, (187, 188): 1.0, (188, 189): 1.0, (189, 190): 1.0, (190, 191): 1.0, (160, 191): 1.0, (288, 289): 1.0, (289, 290): 1.0, (290, 291): 1.0, (291, 292): 1.0, (292, 293): 1.0, (293, 294): 1.0, (294, 295): 1.0, (295, 296): 1.0, (296, 297): 1.0, (297, 298): 1.0, (298, 299): 1.0, (299, 300): 1.0, (300, 301): 1.0, (301, 302): 1.0, (302, 303): 1.0, (303, 304): 1.0, (304, 305): 1.0, (305, 306): 1.0, (306, 307): 1.0, (307, 308): 1.0, (308, 309): 1.0, (309, 310): 1.0, (312, 313): 1.0, (313, 314): 1.0, (314, 315): 1.0, (315, 316): 1.0, (316, 317): 1.0, (317, 318): 1.0, (318, 319): 1.0, (288, 319): 1.0, (320, 321): 1.0, (320, 322): 1.0, (322, 323): 1.0, (323, 324): 1.0, (324, 325): 1.0, (325, 326): 1.0, (326, 327): 1.0, (327, 328): 1.0, (328, 329): 1.0, (329, 330): 1.0, (330, 331): 1.0, (331, 332): 1.0, (332, 333): 1.0, (333, 334): 1.0, (334, 335): 1.0, (335, 336): 1.0, (336, 337): 1.0, (337, 338): 1.0, (338, 339): 1.0, (339, 340): 1.0, (340, 341): 1.0, (341, 342): 1.0, (342, 343): 1.0, (343, 344): 1.0, (344, 345): 1.0, (345, 346): 1.0, (346, 347): 1.0, (347, 348): 1.0, (348, 349): 1.0, (349, 350): 1.0, (350, 351): 1.0, (321, 351): 1.0, (352, 353): 1.0, (352, 354): 1.0, (354, 355): 1.0, (355, 356): 1.0, (356, 357): 1.0, (357, 358): 1.0, (358, 359): 1.0, (359, 360): 1.0, (360, 361): 1.0, (361, 362): 1.0, (362, 363): 1.0, (363, 364): 1.0, (364, 365): 1.0, (365, 366): 1.0, (366, 367): 1.0, (367, 368): 1.0, (368, 369): 1.0, (369, 370): 1.0, (370, 371): 1.0, (371, 372): 1.0, (372, 373): 1.0, (373, 374): 1.0, (374, 375): 1.0, (375, 376): 1.0, (376, 377): 1.0, (377, 378): 1.0, (378, 379): 1.0, (379, 380): 1.0, (380, 381): 1.0, (381, 382): 1.0, (382, 383): 1.0, (353, 383): 1.0, (481, 482): 1.0, (481, 483): 1.0, (483, 484): 1.0, (484, 485): 1.0, (485, 486): 1.0, (486, 487): 1.0, (487, 488): 1.0, (488, 489): 1.0, (489, 490): 1.0, (490, 491): 1.0, (491, 492): 1.0, (492, 493): 1.0, (493, 494): 1.0, (494, 495): 1.0, (495, 496): 1.0, (496, 497): 1.0, (497, 498): 1.0, (498, 499): 1.0, (499, 500): 1.0, (500, 501): 1.0, (501, 502): 1.0, (502, 503): 1.0, (503, 504): 1.0, (504, 505): 1.0, (505, 506): 1.0, (506, 507): 1.0, (507, 508): 1.0, (480, 508): 1.0, (480, 509): 1.0, (509, 510): 1.0, (510, 511): 1.0, (482, 511): 1.0, (640, 641): 1.0, (640, 642): 1.0, (642, 643): 1.0, (643, 644): 1.0, (644, 645): 1.0, (645, 646): 1.0, (646, 647): 1.0, (647, 648): 1.0, (648, 649): 1.0, (649, 650): 1.0, (650, 651): 1.0, (651, 652): 1.0, (652, 653): 1.0, (653, 654): 1.0, (654, 655): 1.0, (655, 656): 1.0, (656, 657): 1.0, (657, 658): 1.0, (658, 659): 1.0, (659, 660): 1.0, (660, 661): 1.0, (661, 662): 1.0, (662, 663): 1.0, (663, 664): 1.0, (664, 665): 1.0, (665, 666): 1.0, (666, 667): 1.0, (667, 668): 1.0, (668, 669): 1.0, (669, 670): 1.0, (670, 671): 1.0, (641, 671): 1.0}
me_circle.attributes.new('crease_edge', 'FLOAT', 'EDGE').data.foreach_set('value', [_k.get((min(e.vertices), max(e.vertices)), 0.0) for e in me_circle.edges])
_uv = me_circle.uv_layers.new(name='UVMap')
_uv.uv.foreach_set('vector', [0.4959, 0.0492, 0.5361, 0.05221, 0.5309, 0.1906, 0.4955, 0.1871, 0.6824, 0.111, 0.7144, 0.1345, 0.6972, 0.2853, 0.6659, 0.2582, 0.8599, 0.2301, 0.8869, 0.2509, 0.8857, 0.2811, 0.8583, 0.261, 0.2425, 0.1221, 0.2732, 0.09626, 0.2756, 0.1305, 0.2447, 0.1557, 0.8869, 0.2509, 0.9138, 0.2678, 0.9129, 0.2976, 0.8857, 0.2811, 0.2732, 0.09626, 0.3056, 0.0725, 0.3079, 0.1074, 0.2756, 0.1305, 0.9138, 0.2678, 0.9407, 0.2802, 0.9401, 0.3097, 0.9129, 0.2976, 0.3056, 0.0725, 0.3399, 0.05178, 0.342, 0.08721, 0.3079, 0.1074, 0.9407, 0.2802, 0.9676, 0.2877, 0.9673, 0.317, 0.9401, 0.3097, 0.3399, 0.05178, 0.3763, 0.03488, 0.3781, 0.07075, 0.342, 0.08721, 0.9676, 0.2877, 0.9945, 0.2899, 0.9945, 0.3192, 0.9673, 0.317, 0.3763, 0.03488, 0.4147, 0.02245, 0.4161, 0.05865, 0.3781, 0.07075, 0.9945, 0.2899, 1.021, 0.2868, 1.022, 0.3162, 0.9945, 0.3192, 0.4147, 0.02245, 0.4549, 0.01498, 0.4556, 0.05137, 0.4161, 0.05865, 0.02134, 0.2868, 0.04822, 0.2785, 0.04889, 0.3081, 0.02169, 0.3162, 0.4549, 0.01498, 0.496, 0.01275, 0.4959, 0.0492, 0.4556, 0.05137, 0.04822, 0.2785, 0.07512, 0.2653, 0.0761, 0.2952, 0.04889, 0.3081, 0.6848, 0.07617, 0.7168, 0.1003, 0.7144, 0.1345, 0.6824, 0.111, 0.496, 0.01275, 0.5369, 0.01584, 0.5361, 0.05221, 0.4959, 0.0492, 0.07512, 0.2653, 0.1021, 0.2478, 0.1034, 0.2781, 0.0761, 0.2952, 0.7168, 0.1003, 0.7472, 0.1265, 0.745, 0.16, 0.7144, 0.1345, 0.5369, 0.01584, 0.5768, 0.02414, 0.5754, 0.0603, 0.5361, 0.05221, 0.1021, 0.2478, 0.1292, 0.2265, 0.1308, 0.2574, 0.1034, 0.2781, 0.7472, 0.1265, 0.7765, 0.1535, 0.7743, 0.1863, 0.745, 0.16, 0.5768, 0.02414, 0.6149, 0.03733, 0.613, 0.07314, 0.5754, 0.0603, 0.1292, 0.2265, 0.1566, 0.2023, 0.1584, 0.2339, 0.1308, 0.2574, 0.7765, 0.1535, 0.8048, 0.1805, 0.8029, 0.2126, 0.7743, 0.1863, 0.6149, 0.03733, 0.6509, 0.0549, 0.6487, 0.09025, 0.613, 0.07314, 0.1566, 0.2023, 0.1845, 0.1762, 0.1865, 0.2084, 0.1584, 0.2339, 0.8048, 0.1805, 0.8325, 0.2064, 0.8308, 0.2378, 0.8029, 0.2126, 0.6509, 0.0549, 0.6848, 0.07617, 0.6824, 0.111, 0.6487, 0.09025, 0.1845, 0.1762, 0.213, 0.1491, 0.2152, 0.182, 0.1865, 0.2084, 0.8325, 0.2064, 0.8599, 0.2301, 0.8583, 0.261, 0.8308, 0.2378, 0.213, 0.1491, 0.2425, 0.1221, 0.2447, 0.1557, 0.2152, 0.182, 0.5659, 0.1999, 0.6002, 0.2147, 0.5954, 0.2939, 0.5625, 0.2784, 0.7278, 0.3146, 0.7578, 0.345, 0.7506, 0.4302, 0.7206, 0.3985, 0.0761, 0.2952, 0.1034, 0.2781, 0.1138, 0.4506, 0.08427, 0.4703, 0.7144, 0.1345, 0.745, 0.16, 0.7278, 0.3146, 0.6972, 0.2853, 0.5361, 0.05221, 0.5754, 0.0603, 0.5659, 0.1999, 0.5309, 0.1906, 0.1034, 0.2781, 0.1308, 0.2574, 0.1433, 0.4267, 0.1138, 0.4506, 0.745, 0.16, 0.7743, 0.1863, 0.7578, 0.345, 0.7278, 0.3146, 0.5754, 0.0603, 0.613, 0.07314, 0.6002, 0.2147, 0.5659, 0.1999, 0.1308, 0.2574, 0.1584, 0.2339, 0.1727, 0.3996, 0.1433, 0.4267, 0.7743, 0.1863, 0.8029, 0.2126, 0.7874, 0.3752, 0.7578, 0.345, 0.613, 0.07314, 0.6487, 0.09025, 0.6335, 0.2344, 0.6002, 0.2147, 0.1584, 0.2339, 0.1865, 0.2084, 0.2021, 0.3704, 0.1727, 0.3996, 0.8029, 0.2126, 0.8308, 0.2378, 0.8168, 0.4042, 0.7874, 0.3752, 0.6487, 0.09025, 0.6824, 0.111, 0.6659, 0.2582, 0.6335, 0.2344, 0.1865, 0.2084, 0.2152, 0.182, 0.2318, 0.34, 0.2021, 0.3704, 0.8308, 0.2378, 0.8583, 0.261, 0.8462, 0.4308, 0.8168, 0.4042, 0.2152, 0.182, 0.2447, 0.1557, 0.2619, 0.3098, 0.2318, 0.34, 0.8583, 0.261, 0.8857, 0.2811, 0.8756, 0.4541, 0.8462, 0.4308, 0.2447, 0.1557, 0.2756, 0.1305, 0.2927, 0.2808, 0.2619, 0.3098, 0.8857, 0.2811, 0.9129, 0.2976, 0.9052, 0.473, 0.8756, 0.4541, 0.2756, 0.1305, 0.3079, 0.1074, 0.3243, 0.2541, 0.2927, 0.2808, 0.9129, 0.2976, 0.9401, 0.3097, 0.9349, 0.4869, 0.9052, 0.473, 0.3079, 0.1074, 0.342, 0.08721, 0.3568, 0.2309, 0.3243, 0.2541, 0.9401, 0.3097, 0.9673, 0.317, 0.9648, 0.4953, 0.9349, 0.4869, 0.342, 0.08721, 0.3781, 0.07075, 0.3904, 0.2119, 0.3568, 0.2309, 0.9673, 0.317, 0.9945, 0.3192, 0.9947, 0.4978, 0.9648, 0.4953, 0.3781, 0.07075, 0.4161, 0.05865, 0.4248, 0.198, 0.3904, 0.2119, 0.9945, 0.3192, 1.022, 0.3162, 1.025, 0.4944, 0.9947, 0.4978, 0.4161, 0.05865, 0.4556, 0.05137, 0.46, 0.1896, 0.4248, 0.198, 0.02169, 0.3162, 0.04889, 0.3081, 0.05454, 0.4851, 0.02467, 0.4944, 0.4556, 0.05137, 0.4959, 0.0492, 0.4955, 0.1871, 0.46, 0.1896, 0.04889, 0.3081, 0.0761, 0.2952, 0.08427, 0.4703, 0.05454, 0.4851, 0.2391, 0.4251, 0.2692, 0.3934, 0.2763, 0.4858, 0.2463, 0.5169, 0.8104, 0.4923, 0.8405, 0.5202, 0.8345, 0.61, 0.8038, 0.5827, 0.1433, 0.4267, 0.1727, 0.3996, 0.1792, 0.4875, 0.1491, 0.5159, 0.7578, 0.345, 0.7874, 0.3752, 0.7805, 0.4619, 0.7506, 0.4302, 0.6002, 0.2147, 0.6335, 0.2344, 0.6277, 0.3145, 0.5954, 0.2939, 0.1727, 0.3996, 0.2021, 0.3704, 0.2091, 0.4568, 0.1792, 0.4875, 0.7874, 0.3752, 0.8168, 0.4042, 0.8104, 0.4923, 0.7805, 0.4619, 0.6335, 0.2344, 0.6659, 0.2582, 0.6592, 0.3395, 0.6277, 0.3145, 0.2021, 0.3704, 0.2318, 0.34, 0.2391, 0.4251, 0.2091, 0.4568, 0.8168, 0.4042, 0.8462, 0.4308, 0.8405, 0.5202, 0.8104, 0.4923, 0.2318, 0.34, 0.2619, 0.3098, 0.2692, 0.3934, 0.2391, 0.4251, 0.8462, 0.4308, 0.8756, 0.4541, 0.8708, 0.5445, 0.8405, 0.5202, 0.2619, 0.3098, 0.2927, 0.2808, 0.2998, 0.363, 0.2692, 0.3934, 0.8756, 0.4541, 0.9052, 0.473, 0.9014, 0.5643, 0.8708, 0.5445, 0.2927, 0.2808, 0.3243, 0.2541, 0.3308, 0.3351, 0.2998, 0.363, 0.9052, 0.473, 0.9349, 0.4869, 0.9323, 0.5789, 0.9014, 0.5643, 0.3243, 0.2541, 0.3568, 0.2309, 0.3626, 0.3108, 0.3308, 0.3351, 0.9349, 0.4869, 0.9648, 0.4953, 0.9635, 0.5877, 0.9323, 0.5789, 0.3568, 0.2309, 0.3904, 0.2119, 0.395, 0.291, 0.3626, 0.3108, 0.9648, 0.4953, 0.9947, 0.4978, 0.9948, 0.5903, 0.9635, 0.5877, 0.3904, 0.2119, 0.4248, 0.198, 0.428, 0.2764, 0.395, 0.291, 0.9947, 0.4978, 1.025, 0.4944, 1.026, 0.5867, 0.9948, 0.5903, 0.4248, 0.198, 0.46, 0.1896, 0.4615, 0.2676, 0.428, 0.2764, 0.02467, 0.4944, 0.05454, 0.4851, 0.0573, 0.5769, 0.02614, 0.5867, 0.46, 0.1896, 0.4955, 0.1871, 0.4953, 0.265, 0.4615, 0.2676, 0.05454, 0.4851, 0.08427, 0.4703, 0.08822, 0.5614, 0.0573, 0.5769, 0.6659, 0.2582, 0.6972, 0.2853, 0.6902, 0.3678, 0.6592, 0.3395, 0.4955, 0.1871, 0.5309, 0.1906, 0.529, 0.2686, 0.4953, 0.265, 0.08427, 0.4703, 0.1138, 0.4506, 0.1188, 0.5408, 0.08822, 0.5614, 0.6972, 0.2853, 0.7278, 0.3146, 0.7206, 0.3985, 0.6902, 0.3678, 0.5309, 0.1906, 0.5659, 0.1999, 0.5625, 0.2784, 0.529, 0.2686, 0.1138, 0.4506, 0.1433, 0.4267, 0.1491, 0.5159, 0.1188, 0.5408, 0.09244, 0.6504, 0.1241, 0.6302, 0.1356, 0.7432, 0.1019, 0.759, 0.4952, 0.3601, 0.5274, 0.3637, 0.5244, 0.5346, 0.495, 0.5318, 0.8405, 0.5202, 0.8708, 0.5445, 0.8657, 0.6338, 0.8345, 0.61, 0.2692, 0.3934, 0.2998, 0.363, 0.3065, 0.4561, 0.2763, 0.4858, 0.8708, 0.5445, 0.9014, 0.5643, 0.8974, 0.6532, 0.8657, 0.6338, 0.2998, 0.363, 0.3308, 0.3351, 0.337, 0.4288, 0.3065, 0.4561, 0.9014, 0.5643, 0.9323, 0.5789, 0.9296, 0.6675, 0.8974, 0.6532, 0.3308, 0.3351, 0.3626, 0.3108, 0.3679, 0.405, 0.337, 0.4288, 0.9323, 0.5789, 0.9635, 0.5877, 0.9621, 0.6761, 0.9296, 0.6675, 0.3626, 0.3108, 0.395, 0.291, 0.3992, 0.3855, 0.3679, 0.405, 0.9635, 0.5877, 0.9948, 0.5903, 0.9949, 0.6787, 0.9621, 0.6761, 0.395, 0.291, 0.428, 0.2764, 0.4309, 0.3713, 0.3992, 0.3855, 0.9948, 0.5903, 1.026, 0.5867, 1.028, 0.6751, 0.9949, 0.6787, 0.428, 0.2764, 0.4615, 0.2676, 0.463, 0.3627, 0.4309, 0.3713, 0.02614, 0.5867, 0.0573, 0.5769, 0.06028, 0.6656, 0.02772, 0.6751, 0.4615, 0.2676, 0.4953, 0.265, 0.4952, 0.3601, 0.463, 0.3627, 0.0573, 0.5769, 0.08822, 0.5614, 0.09244, 0.6504, 0.06028, 0.6656, 0.6592, 0.3395, 0.6902, 0.3678, 0.6833, 0.4608, 0.6529, 0.433, 0.4953, 0.265, 0.529, 0.2686, 0.5274, 0.3637, 0.4952, 0.3601, 0.08822, 0.5614, 0.1188, 0.5408, 0.1241, 0.6302, 0.09244, 0.6504, 0.6902, 0.3678, 0.7206, 0.3985, 0.7134, 0.4908, 0.6833, 0.4608, 0.529, 0.2686, 0.5625, 0.2784, 0.5593, 0.3732, 0.5274, 0.3637, 0.1188, 0.5408, 0.1491, 0.5159, 0.1552, 0.6058, 0.1241, 0.6302, 0.7206, 0.3985, 0.7506, 0.4302, 0.7434, 0.5219, 0.7134, 0.4908, 0.5625, 0.2784, 0.5954, 0.2939, 0.591, 0.3884, 0.5593, 0.3732, 0.1491, 0.5159, 0.1792, 0.4875, 0.1859, 0.578, 0.1552, 0.6058, 0.7506, 0.4302, 0.7805, 0.4619, 0.7735, 0.553, 0.7434, 0.5219, 0.5954, 0.2939, 0.6277, 0.3145, 0.6222, 0.4086, 0.591, 0.3884, 0.1792, 0.4875, 0.2091, 0.4568, 0.2162, 0.548, 0.1859, 0.578, 0.7805, 0.4619, 0.8104, 0.4923, 0.8038, 0.5827, 0.7735, 0.553, 0.6277, 0.3145, 0.6592, 0.3395, 0.6529, 0.433, 0.6222, 0.4086, 0.2091, 0.4568, 0.2391, 0.4251, 0.2463, 0.5169, 0.2162, 0.548, 0.1999, 0.7023, 0.2306, 0.6788, 0.231, 0.6919, 0.2003, 0.7165, 0.5831, 0.5539, 0.6122, 0.5697, 0.6119, 0.5776, 0.5829, 0.5611, 0.6833, 0.4608, 0.7134, 0.4908, 0.6996, 0.6341, 0.6704, 0.6106, 0.5274, 0.3637, 0.5593, 0.3732, 0.5538, 0.5421, 0.5244, 0.5346, 0.1241, 0.6302, 0.1552, 0.6058, 0.1683, 0.7241, 0.1356, 0.7432, 0.7134, 0.4908, 0.7434, 0.5219, 0.7291, 0.6584, 0.6996, 0.6341, 0.5593, 0.3732, 0.591, 0.3884, 0.5831, 0.5539, 0.5538, 0.5421, 0.1552, 0.6058, 0.1859, 0.578, 0.1999, 0.7023, 0.1683, 0.7241, 0.7434, 0.5219, 0.7735, 0.553, 0.7591, 0.6827, 0.7291, 0.6584, 0.591, 0.3884, 0.6222, 0.4086, 0.6122, 0.5697, 0.5831, 0.5539, 0.1859, 0.578, 0.2162, 0.548, 0.2306, 0.6788, 0.1999, 0.7023, 0.7735, 0.553, 0.8038, 0.5827, 0.7899, 0.706, 0.7591, 0.6827, 0.6222, 0.4086, 0.6529, 0.433, 0.6413, 0.5889, 0.6122, 0.5697, 0.2162, 0.548, 0.2463, 0.5169, 0.2606, 0.6545, 0.2306, 0.6788, 0.8038, 0.5827, 0.8345, 0.61, 0.8216, 0.7274, 0.7899, 0.706, 0.2463, 0.5169, 0.2763, 0.4858, 0.2901, 0.6302, 0.2606, 0.6545, 0.8345, 0.61, 0.8657, 0.6338, 0.8544, 0.746, 0.8216, 0.7274, 0.2763, 0.4858, 0.3065, 0.4561, 0.3193, 0.6069, 0.2901, 0.6302, 0.8657, 0.6338, 0.8974, 0.6532, 0.8883, 0.7612, 0.8544, 0.746, 0.3065, 0.4561, 0.337, 0.4288, 0.3484, 0.5856, 0.3193, 0.6069, 0.8974, 0.6532, 0.9296, 0.6675, 0.9232, 0.7724, 0.8883, 0.7612, 0.337, 0.4288, 0.3679, 0.405, 0.3776, 0.5669, 0.3484, 0.5856, 0.9296, 0.6675, 0.9621, 0.6761, 0.959, 0.7791, 0.9232, 0.7724, 0.3679, 0.405, 0.3992, 0.3855, 0.4068, 0.5517, 0.3776, 0.5669, 0.9621, 0.6761, 0.9949, 0.6787, 0.9952, 0.7811, 0.959, 0.7791, 0.3992, 0.3855, 0.4309, 0.3713, 0.4361, 0.5405, 0.4068, 0.5517, 0.9949, 0.6787, 1.028, 0.6751, 1.031, 0.7783, 0.9952, 0.7811, 0.4309, 0.3713, 0.463, 0.3627, 0.4655, 0.5338, 0.4361, 0.5405, 0.02772, 0.6751, 0.06028, 0.6656, 0.06703, 0.7708, 0.03134, 0.7783, 0.463, 0.3627, 0.4952, 0.3601, 0.495, 0.5318, 0.4655, 0.5338, 0.06028, 0.6656, 0.09244, 0.6504, 0.1019, 0.759, 0.06703, 0.7708, 0.6529, 0.433, 0.6833, 0.4608, 0.6704, 0.6106, 0.6413, 0.5889, 0.854, 0.7622, 0.8879, 0.7781, 0.8873, 0.7941, 0.8532, 0.7779, 0.2905, 0.6409, 0.3197, 0.6166, 0.3205, 0.6292, 0.2914, 0.6541, 0.7591, 0.6827, 0.7899, 0.706, 0.7895, 0.7203, 0.7587, 0.6959, 0.6122, 0.5697, 0.6413, 0.5889, 0.641, 0.5977, 0.6119, 0.5776, 0.2306, 0.6788, 0.2606, 0.6545, 0.261, 0.6664, 0.231, 0.6919, 0.7899, 0.706, 0.8216, 0.7274, 0.8212, 0.7427, 0.7895, 0.7203, 0.2606, 0.6545, 0.2901, 0.6302, 0.2905, 0.6409, 0.261, 0.6664, 0.8216, 0.7274, 0.8544, 0.746, 0.854, 0.7622, 0.8212, 0.7427, 0.2901, 0.6302, 0.3193, 0.6069, 0.3197, 0.6166, 0.2905, 0.6409, 0.8544, 0.746, 0.8883, 0.7612, 0.8879, 0.7781, 0.854, 0.7622, 0.3193, 0.6069, 0.3484, 0.5856, 0.3488, 0.5942, 0.3197, 0.6166, 0.8883, 0.7612, 0.9232, 0.7724, 0.923, 0.7898, 0.8879, 0.7781, 0.3484, 0.5856, 0.3776, 0.5669, 0.3778, 0.5747, 0.3488, 0.5942, 0.9232, 0.7724, 0.959, 0.7791, 0.9589, 0.7969, 0.923, 0.7898, 0.3776, 0.5669, 0.4068, 0.5517, 0.407, 0.5588, 0.3778, 0.5747, 0.959, 0.7791, 0.9952, 0.7811, 0.9952, 0.799, 0.9589, 0.7969, 0.4068, 0.5517, 0.4361, 0.5405, 0.4362, 0.5471, 0.407, 0.5588, 0.9952, 0.7811, 1.031, 0.7783, 1.031, 0.796, 0.9952, 0.799, 0.4361, 0.5405, 0.4655, 0.5338, 0.4656, 0.54, 0.4362, 0.5471, 0.03134, 0.7783, 0.06703, 0.7708, 0.06727, 0.7882, 0.03148, 0.796, 0.4655, 0.5338, 0.495, 0.5318, 0.495, 0.5379, 0.4656, 0.54, 0.06703, 0.7708, 0.1019, 0.759, 0.1022, 0.7758, 0.06727, 0.7882, 0.6413, 0.5889, 0.6704, 0.6106, 0.67, 0.6204, 0.641, 0.5977, 0.495, 0.5318, 0.5244, 0.5346, 0.5243, 0.5408, 0.495, 0.5379, 0.1019, 0.759, 0.1356, 0.7432, 0.136, 0.7593, 0.1022, 0.7758, 0.6704, 0.6106, 0.6996, 0.6341, 0.6992, 0.645, 0.67, 0.6204, 0.5244, 0.5346, 0.5538, 0.5421, 0.5537, 0.5486, 0.5243, 0.5408, 0.1356, 0.7432, 0.1683, 0.7241, 0.1687, 0.7392, 0.136, 0.7593, 0.6996, 0.6341, 0.7291, 0.6584, 0.7287, 0.6705, 0.6992, 0.645, 0.5538, 0.5421, 0.5831, 0.5539, 0.5829, 0.5611, 0.5537, 0.5486, 0.1683, 0.7241, 0.1999, 0.7023, 0.2003, 0.7165, 0.1687, 0.7392, 0.7291, 0.6584, 0.7591, 0.6827, 0.7587, 0.6959, 0.7287, 0.6705, 0.9586, 0.8133, 0.9952, 0.8154, 0.9952, 0.8279, 0.9584, 0.8257, 0.3784, 0.5864, 0.4074, 0.5702, 0.408, 0.5817, 0.3791, 0.598, 0.3197, 0.6166, 0.3488, 0.5942, 0.3495, 0.6064, 0.3205, 0.6292, 0.8879, 0.7781, 0.923, 0.7898, 0.9225, 0.8061, 0.8873, 0.7941, 0.3488, 0.5942, 0.3778, 0.5747, 0.3784, 0.5864, 0.3495, 0.6064, 0.923, 0.7898, 0.9589, 0.7969, 0.9586, 0.8133, 0.9225, 0.8061, 0.3778, 0.5747, 0.407, 0.5588, 0.4074, 0.5702, 0.3784, 0.5864, 0.9589, 0.7969, 0.9952, 0.799, 0.9952, 0.8154, 0.9586, 0.8133, 0.407, 0.5588, 0.4362, 0.5471, 0.4365, 0.5582, 0.4074, 0.5702, 0.9952, 0.799, 1.031, 0.796, 1.032, 0.8124, 0.9952, 0.8154, 0.4362, 0.5471, 0.4656, 0.54, 0.4657, 0.551, 0.4365, 0.5582, 0.03148, 0.796, 0.06727, 0.7882, 0.06778, 0.8044, 0.03176, 0.8124, 0.4656, 0.54, 0.495, 0.5379, 0.4949, 0.5489, 0.4657, 0.551, 0.06727, 0.7882, 0.1022, 0.7758, 0.1029, 0.7918, 0.06778, 0.8044, 0.641, 0.5977, 0.67, 0.6204, 0.6691, 0.6331, 0.6402, 0.6099, 0.495, 0.5379, 0.5243, 0.5408, 0.5242, 0.5519, 0.4949, 0.5489, 0.1022, 0.7758, 0.136, 0.7593, 0.1369, 0.7749, 0.1029, 0.7918, 0.67, 0.6204, 0.6992, 0.645, 0.6982, 0.6582, 0.6691, 0.6331, 0.5243, 0.5408, 0.5537, 0.5486, 0.5533, 0.5599, 0.5242, 0.5519, 0.136, 0.7593, 0.1687, 0.7392, 0.1697, 0.7544, 0.1369, 0.7749, 0.6992, 0.645, 0.7287, 0.6705, 0.7277, 0.6843, 0.6982, 0.6582, 0.5537, 0.5486, 0.5829, 0.5611, 0.5824, 0.5725, 0.5533, 0.5599, 0.1687, 0.7392, 0.2003, 0.7165, 0.2013, 0.7312, 0.1697, 0.7544, 0.7287, 0.6705, 0.7587, 0.6959, 0.7577, 0.7102, 0.7277, 0.6843, 0.5829, 0.5611, 0.6119, 0.5776, 0.6113, 0.5894, 0.5824, 0.5725, 0.2003, 0.7165, 0.231, 0.6919, 0.232, 0.7061, 0.2013, 0.7312, 0.7587, 0.6959, 0.7895, 0.7203, 0.7885, 0.7351, 0.7577, 0.7102, 0.6119, 0.5776, 0.641, 0.5977, 0.6402, 0.6099, 0.6113, 0.5894, 0.231, 0.6919, 0.261, 0.6664, 0.262, 0.68, 0.232, 0.7061, 0.7895, 0.7203, 0.8212, 0.7427, 0.8203, 0.7579, 0.7885, 0.7351, 0.261, 0.6664, 0.2905, 0.6409, 0.2914, 0.6541, 0.262, 0.68, 0.8212, 0.7427, 0.854, 0.7622, 0.8532, 0.7779, 0.8203, 0.7579, 0.06835, 0.8169, 0.1037, 0.8041, 0.1051, 0.8139, 0.06939, 0.8262, 0.4659, 0.5625, 0.4949, 0.5604, 0.4949, 0.5782, 0.4662, 0.5803, 0.4074, 0.5702, 0.4365, 0.5582, 0.4369, 0.5697, 0.408, 0.5817, 0.9952, 0.8154, 1.032, 0.8124, 1.032, 0.8249, 0.9952, 0.8279, 0.4365, 0.5582, 0.4657, 0.551, 0.4659, 0.5625, 0.4369, 0.5697, 0.03176, 0.8124, 0.06778, 0.8044, 0.06835, 0.8169, 0.03207, 0.8249, 0.4657, 0.551, 0.4949, 0.5489, 0.4949, 0.5604, 0.4659, 0.5625, 0.06778, 0.8044, 0.1029, 0.7918, 0.1037, 0.8041, 0.06835, 0.8169, 0.6402, 0.6099, 0.6691, 0.6331, 0.6682, 0.6449, 0.6394, 0.6216, 0.4949, 0.5489, 0.5242, 0.5519, 0.524, 0.5634, 0.4949, 0.5604, 0.1029, 0.7918, 0.1369, 0.7749, 0.1378, 0.7872, 0.1037, 0.8041, 0.6691, 0.6331, 0.6982, 0.6582, 0.6972, 0.6701, 0.6682, 0.6449, 0.5242, 0.5519, 0.5533, 0.5599, 0.5529, 0.5714, 0.524, 0.5634, 0.1369, 0.7749, 0.1697, 0.7544, 0.1707, 0.7666, 0.1378, 0.7872, 0.6982, 0.6582, 0.7277, 0.6843, 0.7266, 0.6962, 0.6972, 0.6701, 0.5533, 0.5599, 0.5824, 0.5725, 0.5818, 0.5841, 0.5529, 0.5714, 0.1697, 0.7544, 0.2013, 0.7312, 0.2024, 0.7433, 0.1707, 0.7666, 0.7277, 0.6843, 0.7577, 0.7102, 0.7566, 0.7223, 0.7266, 0.6962, 0.5824, 0.5725, 0.6113, 0.5894, 0.6106, 0.601, 0.5818, 0.5841, 0.2013, 0.7312, 0.232, 0.7061, 0.2331, 0.7181, 0.2024, 0.7433, 0.7577, 0.7102, 0.7885, 0.7351, 0.7874, 0.7473, 0.7566, 0.7223, 0.6113, 0.5894, 0.6402, 0.6099, 0.6394, 0.6216, 0.6106, 0.601, 0.232, 0.7061, 0.262, 0.68, 0.2631, 0.692, 0.2331, 0.7181, 0.7885, 0.7351, 0.8203, 0.7579, 0.8192, 0.7702, 0.7874, 0.7473, 0.262, 0.68, 0.2914, 0.6541, 0.2924, 0.6659, 0.2631, 0.692, 0.8203, 0.7579, 0.8532, 0.7779, 0.8523, 0.7902, 0.8192, 0.7702, 0.2914, 0.6541, 0.3205, 0.6292, 0.3215, 0.641, 0.2924, 0.6659, 0.8532, 0.7779, 0.8873, 0.7941, 0.8865, 0.8065, 0.8523, 0.7902, 0.3205, 0.6292, 0.3495, 0.6064, 0.3503, 0.618, 0.3215, 0.641, 0.8873, 0.7941, 0.9225, 0.8061, 0.922, 0.8185, 0.8865, 0.8065, 0.3495, 0.6064, 0.3784, 0.5864, 0.3791, 0.598, 0.3503, 0.618, 0.9225, 0.8061, 0.9586, 0.8133, 0.9584, 0.8257, 0.922, 0.8185, 0.3803, 0.6146, 0.4089, 0.5988, 0.3517, 0.6339, 0.6394, 0.6216, 0.6682, 0.6449, 0.6666, 0.6599, 0.6379, 0.6374, 0.4949, 0.5604, 0.524, 0.5634, 0.5236, 0.5811, 0.4949, 0.5782, 0.1037, 0.8041, 0.1378, 0.7872, 0.1395, 0.7975, 0.1051, 0.8139, 0.6682, 0.6449, 0.6972, 0.6701, 0.6954, 0.6843, 0.6666, 0.6599, 0.524, 0.5634, 0.5529, 0.5714, 0.5523, 0.5888, 0.5236, 0.5811, 0.1378, 0.7872, 0.1707, 0.7666, 0.1726, 0.7777, 0.1395, 0.7975, 0.6972, 0.6701, 0.7266, 0.6962, 0.7247, 0.7096, 0.6954, 0.6843, 0.5529, 0.5714, 0.5818, 0.5841, 0.5809, 0.6011, 0.5523, 0.5888, 0.1707, 0.7666, 0.2024, 0.7433, 0.2044, 0.7551, 0.1726, 0.7777, 0.7266, 0.6962, 0.7566, 0.7223, 0.7546, 0.7348, 0.7247, 0.7096, 0.5818, 0.5841, 0.6106, 0.601, 0.6094, 0.6175, 0.5809, 0.6011, 0.2024, 0.7433, 0.2331, 0.7181, 0.2351, 0.7307, 0.2044, 0.7551, 0.7566, 0.7223, 0.7874, 0.7473, 0.7854, 0.7589, 0.7546, 0.7348, 0.6106, 0.601, 0.6394, 0.6216, 0.6379, 0.6374, 0.6094, 0.6175, 0.2331, 0.7181, 0.2631, 0.692, 0.265, 0.7055, 0.2351, 0.7307, 0.7874, 0.7473, 0.8192, 0.7702, 0.8174, 0.7811, 0.7854, 0.7589, 0.2631, 0.692, 0.2924, 0.6659, 0.2942, 0.6803, 0.265, 0.7055, 0.8192, 0.7702, 0.8523, 0.7902, 0.8506, 0.8004, 0.8174, 0.7811, 0.2924, 0.6659, 0.3215, 0.641, 0.3231, 0.6561, 0.2942, 0.6803, 0.8523, 0.7902, 0.8865, 0.8065, 0.8851, 0.8162, 0.8506, 0.8004, 0.3215, 0.641, 0.3503, 0.618, 0.3517, 0.6339, 0.3231, 0.6561, 0.8865, 0.8065, 0.922, 0.8185, 0.921, 0.8278, 0.8851, 0.8162, 0.3503, 0.618, 0.3791, 0.598, 0.3803, 0.6146, 0.3517, 0.6339, 0.922, 0.8185, 0.9584, 0.8257, 0.9579, 0.8348, 0.921, 0.8278, 0.3791, 0.598, 0.408, 0.5817, 0.4089, 0.5988, 0.3803, 0.6146, 0.9584, 0.8257, 0.9952, 0.8279, 0.9953, 0.8368, 0.9579, 0.8348, 0.408, 0.5817, 0.4369, 0.5697, 0.4375, 0.5872, 0.4089, 0.5988, 0.9952, 0.8279, 1.032, 0.8249, 1.033, 0.834, 0.9953, 0.8368, 0.4369, 0.5697, 0.4659, 0.5625, 0.4662, 0.5803, 0.4375, 0.5872, 0.03207, 0.8249, 0.06835, 0.8169, 0.06939, 0.8262, 0.03263, 0.834, 0.4959, 0.0636, 0.4954, 0.222, 0.5303, 0.2254, 0.5359, 0.06657, 0.6817, 0.1245, 0.6635, 0.292, 0.6948, 0.3187, 0.7136, 0.1477, 0.8599, 0.2408, 0.8578, 0.2724, 0.8853, 0.2923, 0.8869, 0.2608, 0.2425, 0.1371, 0.2455, 0.1686, 0.2764, 0.1438, 0.2732, 0.1122, 0.8869, 0.2608, 0.8853, 0.2923, 0.9126, 0.3085, 0.9138, 0.277, 0.2732, 0.1122, 0.2764, 0.1438, 0.3087, 0.121, 0.3056, 0.08943, 0.9138, 0.277, 0.9126, 0.3085, 0.9399, 0.3205, 0.9407, 0.2889, 0.3056, 0.08943, 0.3087, 0.121, 0.3427, 0.1011, 0.3399, 0.06953, 0.9407, 0.2889, 0.9399, 0.3205, 0.9672, 0.3276, 0.9676, 0.2961, 0.3399, 0.06953, 0.3427, 0.1011, 0.3787, 0.08485, 0.3763, 0.05329, 0.9676, 0.2961, 0.9672, 0.3276, 0.9945, 0.3298, 0.9945, 0.2982, 0.3763, 0.05329, 0.3787, 0.08485, 0.4165, 0.07292, 0.4147, 0.04136, 0.9945, 0.2982, 0.9945, 0.3298, 1.022, 0.3268, 1.021, 0.2953, 0.4147, 0.04136, 0.4165, 0.07292, 0.4558, 0.06574, 0.4549, 0.03418, 0.02133, 0.2953, 0.02181, 0.3268, 0.04912, 0.3189, 0.04821, 0.2873, 0.4549, 0.03418, 0.4558, 0.06574, 0.4959, 0.0636, 0.496, 0.03204, 0.04821, 0.2873, 0.04912, 0.3189, 0.07644, 0.3062, 0.07511, 0.2746, 0.6848, 0.09296, 0.6817, 0.1245, 0.7136, 0.1477, 0.7168, 0.1162, 0.496, 0.03204, 0.4959, 0.0636, 0.5359, 0.06657, 0.5369, 0.03501, 0.07511, 0.2746, 0.07644, 0.3062, 0.1038, 0.2893, 0.1021, 0.2578, 0.7168, 0.1162, 0.7136, 0.1477, 0.7442, 0.1728, 0.7472, 0.1413, 0.5369, 0.03501, 0.5359, 0.06657, 0.5749, 0.07454, 0.5768, 0.04298, 0.1021, 0.2578, 0.1038, 0.2893, 0.1313, 0.2689, 0.1292, 0.2373, 0.7472, 0.1413, 0.7442, 0.1728, 0.7736, 0.1988, 0.7765, 0.1673, 0.5768, 0.04298, 0.5749, 0.07454, 0.6124, 0.08721, 0.6149, 0.05565, 0.1292, 0.2373, 0.1313, 0.2689, 0.159, 0.2457, 0.1566, 0.2141, 0.7765, 0.1673, 0.7736, 0.1988, 0.8022, 0.2247, 0.8048, 0.1932, 0.6149, 0.05565, 0.6124, 0.08721, 0.648, 0.1041, 0.6509, 0.07252, 0.1566, 0.2141, 0.159, 0.2457, 0.1872, 0.2206, 0.1845, 0.189, 0.8048, 0.1932, 0.8022, 0.2247, 0.8302, 0.2496, 0.8325, 0.218, 0.6509, 0.07252, 0.648, 0.1041, 0.6817, 0.1245, 0.6848, 0.09296, 0.1845, 0.189, 0.1872, 0.2206, 0.2159, 0.1946, 0.213, 0.163, 0.8325, 0.218, 0.8302, 0.2496, 0.8578, 0.2724, 0.8599, 0.2408, 0.213, 0.163, 0.2159, 0.1946, 0.2455, 0.1686, 0.2425, 0.1371, 0.5647, 0.2346, 0.5628, 0.2848, 0.5958, 0.2994, 0.5985, 0.2491, 0.7253, 0.3475, 0.7211, 0.3978, 0.7512, 0.4277, 0.7554, 0.3774, 0.07644, 0.3062, 0.08559, 0.5008, 0.1155, 0.4814, 0.1038, 0.2893, 0.7136, 0.1477, 0.6948, 0.3187, 0.7253, 0.3475, 0.7442, 0.1728, 0.5359, 0.06657, 0.5303, 0.2254, 0.5647, 0.2346, 0.5749, 0.07454, 0.1038, 0.2893, 0.1155, 0.4814, 0.1453, 0.458, 0.1313, 0.2689, 0.7442, 0.1728, 0.7253, 0.3475, 0.7554, 0.3774, 0.7736, 0.1988, 0.5749, 0.07454, 0.5647, 0.2346, 0.5985, 0.2491, 0.6124, 0.08721, 0.1313, 0.2689, 0.1453, 0.458, 0.1749, 0.4313, 0.159, 0.2457, 0.7736, 0.1988, 0.7554, 0.3774, 0.7851, 0.4072, 0.8022, 0.2247, 0.6124, 0.08721, 0.5985, 0.2491, 0.6315, 0.2685, 0.648, 0.1041, 0.159, 0.2457, 0.1749, 0.4313, 0.2045, 0.4024, 0.1872, 0.2206, 0.8022, 0.2247, 0.7851, 0.4072, 0.8146, 0.4358, 0.8302, 0.2496, 0.648, 0.1041, 0.6315, 0.2685, 0.6635, 0.292, 0.6817, 0.1245, 0.1872, 0.2206, 0.2045, 0.4024, 0.2343, 0.3725, 0.2159, 0.1946, 0.8302, 0.2496, 0.8146, 0.4358, 0.8442, 0.462, 0.8578, 0.2724, 0.2159, 0.1946, 0.2343, 0.3725, 0.2645, 0.3427, 0.2455, 0.1686, 0.8578, 0.2724, 0.8442, 0.462, 0.874, 0.4849, 0.8853, 0.2923, 0.2455, 0.1686, 0.2645, 0.3427, 0.2952, 0.3142, 0.2764, 0.1438, 0.8853, 0.2923, 0.874, 0.4849, 0.9039, 0.5035, 0.9126, 0.3085, 0.2764, 0.1438, 0.2952, 0.3142, 0.3266, 0.288, 0.3087, 0.121, 0.9126, 0.3085, 0.9039, 0.5035, 0.934, 0.5173, 0.9399, 0.3205, 0.3087, 0.121, 0.3266, 0.288, 0.3589, 0.2651, 0.3427, 0.1011, 0.9399, 0.3205, 0.934, 0.5173, 0.9643, 0.5255, 0.9672, 0.3276, 0.3427, 0.1011, 0.3589, 0.2651, 0.392, 0.2464, 0.3787, 0.08485, 0.9672, 0.3276, 0.9643, 0.5255, 0.9948, 0.528, 0.9945, 0.3298, 0.3787, 0.08485, 0.392, 0.2464, 0.4259, 0.2327, 0.4165, 0.07292, 0.9945, 0.3298, 0.9948, 0.528, 1.025, 0.5246, 1.022, 0.3268, 0.4165, 0.07292, 0.4259, 0.2327, 0.4605, 0.2244, 0.4558, 0.06574, 0.02181, 0.3268, 0.02516, 0.5246, 0.05546, 0.5154, 0.04912, 0.3189, 0.4558, 0.06574, 0.4605, 0.2244, 0.4954, 0.222, 0.4959, 0.0636, 0.04912, 0.3189, 0.05546, 0.5154, 0.08559, 0.5008, 0.07644, 0.3062, 0.2385, 0.4228, 0.2425, 0.4708, 0.2726, 0.441, 0.2686, 0.393, 0.8109, 0.4861, 0.8073, 0.5341, 0.8377, 0.5603, 0.8409, 0.5123, 0.1453, 0.458, 0.1486, 0.5082, 0.1787, 0.4816, 0.1749, 0.4313, 0.7554, 0.3774, 0.7512, 0.4277, 0.7811, 0.4575, 0.7851, 0.4072, 0.5985, 0.2491, 0.5958, 0.2994, 0.6281, 0.3188, 0.6315, 0.2685, 0.1749, 0.4313, 0.1787, 0.4816, 0.2085, 0.4527, 0.2045, 0.4024, 0.7851, 0.4072, 0.7811, 0.4575, 0.8109, 0.4861, 0.8146, 0.4358, 0.6315, 0.2685, 0.6281, 0.3188, 0.6597, 0.3423, 0.6635, 0.292, 0.2045, 0.4024, 0.2085, 0.4527, 0.2385, 0.4228, 0.2343, 0.3725, 0.8146, 0.4358, 0.8109, 0.4861, 0.8409, 0.5123, 0.8442, 0.462, 0.2343, 0.3725, 0.2385, 0.4228, 0.2686, 0.393, 0.2645, 0.3427, 0.8442, 0.462, 0.8409, 0.5123, 0.8712, 0.5352, 0.874, 0.4849, 0.2645, 0.3427, 0.2686, 0.393, 0.2992, 0.3645, 0.2952, 0.3142, 0.874, 0.4849, 0.8712, 0.5352, 0.9017, 0.5538, 0.9039, 0.5035, 0.2952, 0.3142, 0.2992, 0.3645, 0.3303, 0.3382, 0.3266, 0.288, 0.9039, 0.5035, 0.9017, 0.5538, 0.9325, 0.5675, 0.934, 0.5173, 0.3266, 0.288, 0.3303, 0.3382, 0.3621, 0.3153, 0.3589, 0.2651, 0.934, 0.5173, 0.9325, 0.5675, 0.9636, 0.5758, 0.9643, 0.5255, 0.3589, 0.2651, 0.3621, 0.3153, 0.3946, 0.2967, 0.392, 0.2464, 0.9643, 0.5255, 0.9636, 0.5758, 0.9948, 0.5783, 0.9948, 0.528, 0.392, 0.2464, 0.3946, 0.2967, 0.4278, 0.283, 0.4259, 0.2327, 0.9948, 0.528, 0.9948, 0.5783, 1.026, 0.5748, 1.025, 0.5246, 0.4259, 0.2327, 0.4278, 0.283, 0.4614, 0.2747, 0.4605, 0.2244, 0.02516, 0.5246, 0.02601, 0.5748, 0.05707, 0.5657, 0.05546, 0.5154, 0.4605, 0.2244, 0.4614, 0.2747, 0.4953, 0.2723, 0.4954, 0.222, 0.05546, 0.5154, 0.05707, 0.5657, 0.08789, 0.5511, 0.08559, 0.5008, 0.6635, 0.292, 0.6597, 0.3423, 0.6907, 0.369, 0.6948, 0.3187, 0.4954, 0.222, 0.4953, 0.2723, 0.5292, 0.2757, 0.5303, 0.2254, 0.08559, 0.5008, 0.08789, 0.5511, 0.1184, 0.5317, 0.1155, 0.4814, 0.6948, 0.3187, 0.6907, 0.369, 0.7211, 0.3978, 0.7253, 0.3475, 0.5303, 0.2254, 0.5292, 0.2757, 0.5628, 0.2848, 0.5647, 0.2346, 0.1155, 0.4814, 0.1184, 0.5317, 0.1486, 0.5082, 0.1453, 0.458, 0.09018, 0.5991, 0.1015, 0.7522, 0.1352, 0.7365, 0.1213, 0.5797, 0.4952, 0.3203, 0.495, 0.5265, 0.5245, 0.5293, 0.5282, 0.3237, 0.8409, 0.5123, 0.8377, 0.5603, 0.8684, 0.5832, 0.8712, 0.5352, 0.2686, 0.393, 0.2726, 0.441, 0.303, 0.4125, 0.2992, 0.3645, 0.8712, 0.5352, 0.8684, 0.5832, 0.8995, 0.6018, 0.9017, 0.5538, 0.2992, 0.3645, 0.303, 0.4125, 0.3338, 0.3862, 0.3303, 0.3382, 0.9017, 0.5538, 0.8995, 0.6018, 0.931, 0.6155, 0.9325, 0.5675, 0.3303, 0.3382, 0.3338, 0.3862, 0.3651, 0.3634, 0.3621, 0.3153, 0.9325, 0.5675, 0.931, 0.6155, 0.9629, 0.6238, 0.9636, 0.5758, 0.3621, 0.3153, 0.3651, 0.3634, 0.397, 0.3447, 0.3946, 0.2967, 0.9636, 0.5758, 0.9629, 0.6238, 0.9949, 0.6263, 0.9948, 0.5783, 0.3946, 0.2967, 0.397, 0.3447, 0.4294, 0.331, 0.4278, 0.283, 0.9948, 0.5783, 0.9949, 0.6263, 1.027, 0.6228, 1.026, 0.5748, 0.4278, 0.283, 0.4294, 0.331, 0.4622, 0.3227, 0.4614, 0.2747, 0.02601, 0.5748, 0.02687, 0.6228, 0.05868, 0.6137, 0.05707, 0.5657, 0.4614, 0.2747, 0.4622, 0.3227, 0.4952, 0.3203, 0.4953, 0.2723, 0.05707, 0.5657, 0.05868, 0.6137, 0.09018, 0.5991, 0.08789, 0.5511, 0.6597, 0.3423, 0.6562, 0.3903, 0.6869, 0.417, 0.6907, 0.369, 0.4953, 0.2723, 0.4952, 0.3203, 0.5282, 0.3237, 0.5292, 0.2757, 0.08789, 0.5511, 0.09018, 0.5991, 0.1213, 0.5797, 0.1184, 0.5317, 0.6907, 0.369, 0.6869, 0.417, 0.7172, 0.4458, 0.7211, 0.3978, 0.5292, 0.2757, 0.5282, 0.3237, 0.561, 0.3328, 0.5628, 0.2848, 0.1184, 0.5317, 0.1213, 0.5797, 0.152, 0.5562, 0.1486, 0.5082, 0.7211, 0.3978, 0.7172, 0.4458, 0.7472, 0.4757, 0.7512, 0.4277, 0.5628, 0.2848, 0.561, 0.3328, 0.5933, 0.3474, 0.5958, 0.2994, 0.1486, 0.5082, 0.152, 0.5562, 0.1823, 0.5296, 0.1787, 0.4816, 0.7512, 0.4277, 0.7472, 0.4757, 0.7772, 0.5055, 0.7811, 0.4575, 0.5958, 0.2994, 0.5933, 0.3474, 0.625, 0.3668, 0.6281, 0.3188, 0.1787, 0.4816, 0.1823, 0.5296, 0.2124, 0.5007, 0.2085, 0.4527, 0.7811, 0.4575, 0.7772, 0.5055, 0.8073, 0.5341, 0.8109, 0.4861, 0.6281, 0.3188, 0.625, 0.3668, 0.6562, 0.3903, 0.6597, 0.3423, 0.2085, 0.4527, 0.2124, 0.5007, 0.2425, 0.4708, 0.2385, 0.4228, 0.1994, 0.6959, 0.2007, 0.7068, 0.2314, 0.6838, 0.2301, 0.6725, 0.5834, 0.5485, 0.5827, 0.5612, 0.6117, 0.5767, 0.6126, 0.5642, 0.6869, 0.417, 0.6708, 0.6047, 0.7001, 0.6281, 0.7172, 0.4458, 0.5282, 0.3237, 0.5245, 0.5293, 0.554, 0.5367, 0.561, 0.3328, 0.1213, 0.5797, 0.1352, 0.7365, 0.1678, 0.7174, 0.152, 0.5562, 0.7172, 0.4458, 0.7001, 0.6281, 0.7296, 0.6523, 0.7472, 0.4757, 0.561, 0.3328, 0.554, 0.5367, 0.5834, 0.5485, 0.5933, 0.3474, 0.152, 0.5562, 0.1678, 0.7174, 0.1994, 0.6959, 0.1823, 0.5296, 0.7472, 0.4757, 0.7296, 0.6523, 0.7597, 0.6764, 0.7772, 0.5055, 0.5933, 0.3474, 0.5834, 0.5485, 0.6126, 0.5642, 0.625, 0.3668, 0.1823, 0.5296, 0.1994, 0.6959, 0.2301, 0.6725, 0.2124, 0.5007, 0.7772, 0.5055, 0.7597, 0.6764, 0.7904, 0.6995, 0.8073, 0.5341, 0.625, 0.3668, 0.6126, 0.5642, 0.6417, 0.5832, 0.6562, 0.3903, 0.2124, 0.5007, 0.2301, 0.6725, 0.2601, 0.6483, 0.2425, 0.4708, 0.8073, 0.5341, 0.7904, 0.6995, 0.8221, 0.7207, 0.8377, 0.5603, 0.2425, 0.4708, 0.2601, 0.6483, 0.2896, 0.6242, 0.2726, 0.441, 0.8377, 0.5603, 0.8221, 0.7207, 0.8548, 0.7392, 0.8684, 0.5832, 0.2726, 0.441, 0.2896, 0.6242, 0.3189, 0.6011, 0.303, 0.4125, 0.8684, 0.5832, 0.8548, 0.7392, 0.8886, 0.7543, 0.8995, 0.6018, 0.303, 0.4125, 0.3189, 0.6011, 0.348, 0.5799, 0.3338, 0.3862, 0.8995, 0.6018, 0.8886, 0.7543, 0.9234, 0.7654, 0.931, 0.6155, 0.3338, 0.3862, 0.348, 0.5799, 0.3772, 0.5614, 0.3651, 0.3634, 0.931, 0.6155, 0.9234, 0.7654, 0.9591, 0.7721, 0.9629, 0.6238, 0.3651, 0.3634, 0.3772, 0.5614, 0.4065, 0.5463, 0.397, 0.3447, 0.9629, 0.6238, 0.9591, 0.7721, 0.9952, 0.7741, 0.9949, 0.6263, 0.397, 0.3447, 0.4065, 0.5463, 0.4359, 0.5352, 0.4294, 0.331, 0.9949, 0.6263, 0.9952, 0.7741, 1.031, 0.7714, 1.027, 0.6228, 0.4294, 0.331, 0.4359, 0.5352, 0.4654, 0.5285, 0.4622, 0.3227, 0.02687, 0.6228, 0.03119, 0.7714, 0.06676, 0.7639, 0.05868, 0.6137, 0.4622, 0.3227, 0.4654, 0.5285, 0.495, 0.5265, 0.4952, 0.3203, 0.05868, 0.6137, 0.06676, 0.7639, 0.1015, 0.7522, 0.09018, 0.5991, 0.6562, 0.3903, 0.6417, 0.5832, 0.6708, 0.6047, 0.6869, 0.417, 0.8536, 0.7497, 0.8524, 0.7627, 0.8867, 0.7776, 0.8877, 0.7646, 0.2909, 0.636, 0.2922, 0.6493, 0.3213, 0.6265, 0.3201, 0.6132, 0.7597, 0.6764, 0.7583, 0.6876, 0.7891, 0.7104, 0.7904, 0.6995, 0.6126, 0.5642, 0.6117, 0.5767, 0.6407, 0.5955, 0.6417, 0.5832, 0.2301, 0.6725, 0.2314, 0.6838, 0.2614, 0.6599, 0.2601, 0.6483, 0.7904, 0.6995, 0.7891, 0.7104, 0.8208, 0.7314, 0.8221, 0.7207, 0.2601, 0.6483, 0.2614, 0.6599, 0.2909, 0.636, 0.2896, 0.6242, 0.8221, 0.7207, 0.8208, 0.7314, 0.8536, 0.7497, 0.8548, 0.7392, 0.2896, 0.6242, 0.2909, 0.636, 0.3201, 0.6132, 0.3189, 0.6011, 0.8548, 0.7392, 0.8536, 0.7497, 0.8877, 0.7646, 0.8886, 0.7543, 0.3189, 0.6011, 0.3201, 0.6132, 0.3491, 0.5922, 0.348, 0.5799, 0.8886, 0.7543, 0.8877, 0.7646, 0.9228, 0.7756, 0.9234, 0.7654, 0.348, 0.5799, 0.3491, 0.5922, 0.3781, 0.5739, 0.3772, 0.5614, 0.9234, 0.7654, 0.9228, 0.7756, 0.9588, 0.7822, 0.9591, 0.7721, 0.3772, 0.5614, 0.3781, 0.5739, 0.4072, 0.559, 0.4065, 0.5463, 0.9591, 0.7721, 0.9588, 0.7822, 0.9952, 0.7842, 0.9952, 0.7741, 0.4065, 0.5463, 0.4072, 0.559, 0.4364, 0.548, 0.4359, 0.5352, 0.9952, 0.7741, 0.9952, 0.7842, 1.032, 0.7814, 1.031, 0.7714, 0.4359, 0.5352, 0.4364, 0.548, 0.4656, 0.5414, 0.4654, 0.5285, 0.03119, 0.7714, 0.03157, 0.7814, 0.06747, 0.7741, 0.06676, 0.7639, 0.4654, 0.5285, 0.4656, 0.5414, 0.495, 0.5395, 0.495, 0.5265, 0.06676, 0.7639, 0.06747, 0.7741, 0.1025, 0.7625, 0.1015, 0.7522, 0.6417, 0.5832, 0.6407, 0.5955, 0.6696, 0.6168, 0.6708, 0.6047, 0.495, 0.5265, 0.495, 0.5395, 0.5243, 0.5422, 0.5245, 0.5293, 0.1015, 0.7522, 0.1025, 0.7625, 0.1364, 0.7469, 0.1352, 0.7365, 0.6708, 0.6047, 0.6696, 0.6168, 0.6988, 0.6399, 0.7001, 0.6281, 0.5245, 0.5293, 0.5243, 0.5422, 0.5535, 0.5495, 0.554, 0.5367, 0.1352, 0.7365, 0.1364, 0.7469, 0.1691, 0.7282, 0.1678, 0.7174, 0.7001, 0.6281, 0.6988, 0.6399, 0.7283, 0.6638, 0.7296, 0.6523, 0.554, 0.5367, 0.5535, 0.5495, 0.5827, 0.5612, 0.5834, 0.5485, 0.1678, 0.7174, 0.1691, 0.7282, 0.2007, 0.7068, 0.1994, 0.6959, 0.7296, 0.6523, 0.7283, 0.6638, 0.7583, 0.6876, 0.7597, 0.6764, 0.9584, 0.7951, 0.9581, 0.807, 0.9952, 0.809, 0.9952, 0.7971, 0.379, 0.5873, 0.3797, 0.5985, 0.4084, 0.5835, 0.4079, 0.5724, 0.3201, 0.6132, 0.3213, 0.6265, 0.3501, 0.6056, 0.3491, 0.5922, 0.8877, 0.7646, 0.8867, 0.7776, 0.9221, 0.7885, 0.9228, 0.7756, 0.3491, 0.5922, 0.3501, 0.6056, 0.379, 0.5873, 0.3781, 0.5739, 0.9228, 0.7756, 0.9221, 0.7885, 0.9584, 0.7951, 0.9588, 0.7822, 0.3781, 0.5739, 0.379, 0.5873, 0.4079, 0.5724, 0.4072, 0.559, 0.9588, 0.7822, 0.9584, 0.7951, 0.9952, 0.7971, 0.9952, 0.7842, 0.4072, 0.559, 0.4079, 0.5724, 0.4368, 0.5615, 0.4364, 0.548, 0.9952, 0.7842, 0.9952, 0.7971, 1.032, 0.7943, 1.032, 0.7814, 0.4364, 0.548, 0.4368, 0.5615, 0.4659, 0.5549, 0.4656, 0.5414, 0.03157, 0.7814, 0.03198, 0.7943, 0.06821, 0.787, 0.06747, 0.7741, 0.4656, 0.5414, 0.4659, 0.5549, 0.4949, 0.5529, 0.495, 0.5395, 0.06747, 0.7741, 0.06821, 0.787, 0.1035, 0.7754, 0.1025, 0.7625, 0.6407, 0.5955, 0.6396, 0.6088, 0.6684, 0.6301, 0.6696, 0.6168, 0.495, 0.5395, 0.4949, 0.5529, 0.524, 0.5556, 0.5243, 0.5422, 0.1025, 0.7625, 0.1035, 0.7754, 0.1376, 0.7599, 0.1364, 0.7469, 0.6696, 0.6168, 0.6684, 0.6301, 0.6975, 0.6531, 0.6988, 0.6399, 0.5243, 0.5422, 0.524, 0.5556, 0.553, 0.563, 0.5535, 0.5495, 0.1364, 0.7469, 0.1376, 0.7599, 0.1705, 0.7412, 0.1691, 0.7282, 0.6988, 0.6399, 0.6975, 0.6531, 0.7269, 0.6769, 0.7283, 0.6638, 0.5535, 0.5495, 0.553, 0.563, 0.582, 0.5746, 0.5827, 0.5612, 0.1691, 0.7282, 0.1705, 0.7412, 0.2022, 0.7199, 0.2007, 0.7068, 0.7283, 0.6638, 0.7269, 0.6769, 0.7569, 0.7007, 0.7583, 0.6876, 0.5827, 0.5612, 0.582, 0.5746, 0.6108, 0.59, 0.6117, 0.5767, 0.2007, 0.7068, 0.2022, 0.7199, 0.2329, 0.6969, 0.2314, 0.6838, 0.7583, 0.6876, 0.7569, 0.7007, 0.7876, 0.7235, 0.7891, 0.7104, 0.6117, 0.5767, 0.6108, 0.59, 0.6396, 0.6088, 0.6407, 0.5955, 0.2314, 0.6838, 0.2329, 0.6969, 0.2628, 0.673, 0.2614, 0.6599, 0.7891, 0.7104, 0.7876, 0.7235, 0.8195, 0.7444, 0.8208, 0.7314, 0.2614, 0.6599, 0.2628, 0.673, 0.2922, 0.6493, 0.2909, 0.636, 0.8208, 0.7314, 0.8195, 0.7444, 0.8524, 0.7627, 0.8536, 0.7497, 0.06881, 0.7989, 0.06938, 0.8134, 0.1051, 0.8015, 0.1043, 0.7873, 0.466, 0.5659, 0.4662, 0.5771, 0.4949, 0.5751, 0.4949, 0.564, 0.4079, 0.5724, 0.4084, 0.5835, 0.4372, 0.5725, 0.4368, 0.5615, 0.9952, 0.7971, 0.9952, 0.809, 1.032, 0.8062, 1.032, 0.7943, 0.4368, 0.5615, 0.4372, 0.5725, 0.466, 0.5659, 0.4659, 0.5549, 0.03198, 0.7943, 0.03231, 0.8062, 0.06881, 0.7989, 0.06821, 0.787, 0.4659, 0.5549, 0.466, 0.5659, 0.4949, 0.564, 0.4949, 0.5529, 0.06821, 0.787, 0.06881, 0.7989, 0.1043, 0.7873, 0.1035, 0.7754, 0.6396, 0.6088, 0.6387, 0.62, 0.6675, 0.6414, 0.6684, 0.6301, 0.4949, 0.5529, 0.4949, 0.564, 0.5238, 0.5667, 0.524, 0.5556, 0.1035, 0.7754, 0.1043, 0.7873, 0.1386, 0.7717, 0.1376, 0.7599, 0.6684, 0.6301, 0.6675, 0.6414, 0.6964, 0.6645, 0.6975, 0.6531, 0.524, 0.5556, 0.5238, 0.5667, 0.5526, 0.574, 0.553, 0.563, 0.1376, 0.7599, 0.1386, 0.7717, 0.1715, 0.7529, 0.1705, 0.7412, 0.6975, 0.6531, 0.6964, 0.6645, 0.7257, 0.6884, 0.7269, 0.6769, 0.553, 0.563, 0.5526, 0.574, 0.5814, 0.5857, 0.582, 0.5746, 0.1705, 0.7412, 0.1715, 0.7529, 0.2033, 0.7316, 0.2022, 0.7199, 0.7269, 0.6769, 0.7257, 0.6884, 0.7557, 0.7123, 0.7569, 0.7007, 0.582, 0.5746, 0.5814, 0.5857, 0.6101, 0.6012, 0.6108, 0.59, 0.2022, 0.7199, 0.2033, 0.7316, 0.234, 0.7085, 0.2329, 0.6969, 0.7569, 0.7007, 0.7557, 0.7123, 0.7865, 0.7352, 0.7876, 0.7235, 0.6108, 0.59, 0.6101, 0.6012, 0.6387, 0.62, 0.6396, 0.6088, 0.2329, 0.6969, 0.234, 0.7085, 0.2639, 0.6845, 0.2628, 0.673, 0.7876, 0.7235, 0.7865, 0.7352, 0.8184, 0.7562, 0.8195, 0.7444, 0.2628, 0.673, 0.2639, 0.6845, 0.2933, 0.6607, 0.2922, 0.6493, 0.8195, 0.7444, 0.8184, 0.7562, 0.8515, 0.7745, 0.8524, 0.7627, 0.2922, 0.6493, 0.2933, 0.6607, 0.3222, 0.6378, 0.3213, 0.6265, 0.8524, 0.7627, 0.8515, 0.7745, 0.8859, 0.7894, 0.8867, 0.7776, 0.3213, 0.6265, 0.3222, 0.6378, 0.351, 0.6168, 0.3501, 0.6056, 0.8867, 0.7776, 0.8859, 0.7894, 0.9215, 0.8004, 0.9221, 0.7885, 0.3501, 0.6056, 0.351, 0.6168, 0.3797, 0.5985, 0.379, 0.5873, 0.9221, 0.7885, 0.9215, 0.8004, 0.9581, 0.807, 0.9584, 0.7951, 0.3803, 0.6101, 0.3517, 0.6287, 0.4089, 0.595, 0.6387, 0.62, 0.6379, 0.632, 0.6666, 0.6536, 0.6675, 0.6414, 0.4949, 0.564, 0.4949, 0.5751, 0.5236, 0.5779, 0.5238, 0.5667, 0.1043, 0.7873, 0.1051, 0.8015, 0.1395, 0.7858, 0.1386, 0.7717, 0.6675, 0.6414, 0.6666, 0.6536, 0.6954, 0.6771, 0.6964, 0.6645, 0.5238, 0.5667, 0.5236, 0.5779, 0.5523, 0.5853, 0.5526, 0.574, 0.1386, 0.7717, 0.1395, 0.7858, 0.1726, 0.7667, 0.1715, 0.7529, 0.6964, 0.6645, 0.6954, 0.6771, 0.7247, 0.7013, 0.7257, 0.6884, 0.5526, 0.574, 0.5523, 0.5853, 0.5809, 0.5972, 0.5814, 0.5857, 0.1715, 0.7529, 0.1726, 0.7667, 0.2044, 0.7451, 0.2033, 0.7316, 0.7257, 0.6884, 0.7247, 0.7013, 0.7546, 0.7255, 0.7557, 0.7123, 0.5814, 0.5857, 0.5809, 0.5972, 0.6094, 0.6129, 0.6101, 0.6012, 0.2033, 0.7316, 0.2044, 0.7451, 0.2351, 0.7216, 0.234, 0.7085, 0.7557, 0.7123, 0.7546, 0.7255, 0.7854, 0.7487, 0.7865, 0.7352, 0.6101, 0.6012, 0.6094, 0.6129, 0.6379, 0.632, 0.6387, 0.62, 0.234, 0.7085, 0.2351, 0.7216, 0.265, 0.6974, 0.2639, 0.6845, 0.7865, 0.7352, 0.7854, 0.7487, 0.8174, 0.77, 0.8184, 0.7562, 0.2639, 0.6845, 0.265, 0.6974, 0.2942, 0.6732, 0.2933, 0.6607, 0.8184, 0.7562, 0.8174, 0.77, 0.8506, 0.7886, 0.8515, 0.7745, 0.2933, 0.6607, 0.2942, 0.6732, 0.3231, 0.65, 0.3222, 0.6378, 0.8515, 0.7745, 0.8506, 0.7886, 0.8851, 0.8037, 0.8859, 0.7894, 0.3222, 0.6378, 0.3231, 0.65, 0.3517, 0.6287, 0.351, 0.6168, 0.8859, 0.7894, 0.8851, 0.8037, 0.921, 0.8149, 0.9215, 0.8004, 0.351, 0.6168, 0.3517, 0.6287, 0.3803, 0.6101, 0.3797, 0.5985, 0.9215, 0.8004, 0.921, 0.8149, 0.9579, 0.8216, 0.9581, 0.807, 0.3797, 0.5985, 0.3803, 0.6101, 0.4089, 0.595, 0.4084, 0.5835, 0.9581, 0.807, 0.9579, 0.8216, 0.9953, 0.8236, 0.9952, 0.809, 0.4084, 0.5835, 0.4089, 0.595, 0.4375, 0.5838, 0.4372, 0.5725, 0.9952, 0.809, 0.9953, 0.8236, 1.033, 0.8208, 1.032, 0.8062, 0.4372, 0.5725, 0.4375, 0.5838, 0.4662, 0.5771, 0.466, 0.5659, 0.03231, 0.8062, 0.03262, 0.8208, 0.06938, 0.8134, 0.06881, 0.7989, 0.9579, 0.8348, 0.9579, 0.8216, 0.921, 0.8149, 0.921, 0.8278, 0.9953, 0.8368, 0.9953, 0.8236, 0.9579, 0.8216, 0.9579, 0.8348, 0.4375, 0.5872, 0.4375, 0.5838, 0.4089, 0.595, 0.4089, 0.5988, 1.033, 0.834, 1.033, 0.8208, 0.9953, 0.8236, 0.9953, 0.8368, 0.4662, 0.5803, 0.4662, 0.5771, 0.4375, 0.5838, 0.4375, 0.5872, 0.06939, 0.8262, 0.06938, 0.8134, 0.03262, 0.8208, 0.03263, 0.834, 0.4949, 0.5782, 0.4949, 0.5751, 0.4662, 0.5771, 0.4662, 0.5803, 0.1051, 0.8139, 0.1051, 0.8015, 0.06938, 0.8134, 0.06939, 0.8262, 0.6666, 0.6599, 0.6666, 0.6536, 0.6379, 0.632, 0.6379, 0.6374, 0.5236, 0.5811, 0.5236, 0.5779, 0.4949, 0.5751, 0.4949, 0.5782, 0.1395, 0.7975, 0.1395, 0.7858, 0.1051, 0.8015, 0.1051, 0.8139, 0.6954, 0.6843, 0.6954, 0.6771, 0.6666, 0.6536, 0.6666, 0.6599, 0.5523, 0.5888, 0.5523, 0.5853, 0.5236, 0.5779, 0.5236, 0.5811, 0.1726, 0.7777, 0.1726, 0.7667, 0.1395, 0.7858, 0.1395, 0.7975, 0.7247, 0.7096, 0.7247, 0.7013, 0.6954, 0.6771, 0.6954, 0.6843, 0.5809, 0.6011, 0.5809, 0.5972, 0.5523, 0.5853, 0.5523, 0.5888, 0.2044, 0.7551, 0.2044, 0.7451, 0.1726, 0.7667, 0.1726, 0.7777, 0.7546, 0.7348, 0.7546, 0.7255, 0.7247, 0.7013, 0.7247, 0.7096, 0.6094, 0.6175, 0.6094, 0.6129, 0.5809, 0.5972, 0.5809, 0.6011, 0.2351, 0.7307, 0.2351, 0.7216, 0.2044, 0.7451, 0.2044, 0.7551, 0.7854, 0.7589, 0.7854, 0.7487, 0.7546, 0.7255, 0.7546, 0.7348, 0.6379, 0.6374, 0.6379, 0.632, 0.6094, 0.6129, 0.6094, 0.6175, 0.265, 0.7055, 0.265, 0.6974, 0.2351, 0.7216, 0.2351, 0.7307, 0.8174, 0.7811, 0.8174, 0.77, 0.7854, 0.7487, 0.7854, 0.7589, 0.4089, 0.5988, 0.4089, 0.595, 0.3517, 0.6287, 0.3517, 0.6339, 0.2942, 0.6803, 0.2942, 0.6732, 0.265, 0.6974, 0.265, 0.7055, 0.8506, 0.8004, 0.8506, 0.7886, 0.8174, 0.77, 0.8174, 0.7811, 0.3231, 0.6561, 0.3231, 0.65, 0.2942, 0.6732, 0.2942, 0.6803, 0.8851, 0.8162, 0.8851, 0.8037, 0.8506, 0.7886, 0.8506, 0.8004, 0.3517, 0.6339, 0.3517, 0.6287, 0.3231, 0.65, 0.3231, 0.6561, 0.921, 0.8278, 0.921, 0.8149, 0.8851, 0.8037, 0.8851, 0.8162, 0.02134, 0.2868, 0.02088, 0.2543, 0.04734, 0.246, 0.04822, 0.2785, 0.4025, 0.9904, 0.5, 1.0, 0.5975, 0.9904, 0.6913, 0.9619, 0.7778, 0.9157, 0.8536, 0.8536, 0.9157, 0.7778, 0.9619, 0.6913, 0.9904, 0.5975, 1.0, 0.5, 0.9904, 0.4025, 0.9619, 0.3087, 0.9157, 0.2222, 0.8536, 0.1464, 0.7778, 0.08427, 0.6913, 0.03806, 0.5975, 0.009607, 0.5, -1.788e-07, 0.4025, 0.009607, 0.3087, 0.03806, 0.2222, 0.08427, 0.1464, 0.1464, 0.08427, 0.2222, 0.03806, 0.3087, 0.009607, 0.4025, 5.96e-08, 0.5, 0.009607, 0.5975, 0.03806, 0.6913, 0.08427, 0.7778, 0.1464, 0.8536, 0.2222, 0.9157, 0.3087, 0.9619, 0.4549, 0.01498, 0.454, -0.01756, 0.4961, -0.0198, 0.496, 0.01275, 0.04822, 0.2785, 0.04734, 0.246, 0.07384, 0.2328, 0.07512, 0.2653, 0.6848, 0.07617, 0.6879, 0.04363, 0.7199, 0.06779, 0.7168, 0.1003, 0.496, 0.01275, 0.4961, -0.0198, 0.538, -0.0167, 0.5369, 0.01584, 0.07512, 0.2653, 0.07384, 0.2328, 0.1004, 0.2152, 0.1021, 0.2478, 0.7168, 0.1003, 0.7199, 0.06779, 0.7503, 0.09391, 0.7472, 0.1265, 0.5369, 0.01584, 0.538, -0.0167, 0.5788, -0.008402, 0.5768, 0.02414, 0.1021, 0.2478, 0.1004, 0.2152, 0.1272, 0.1939, 0.1292, 0.2265, 0.7472, 0.1265, 0.7503, 0.09391, 0.7793, 0.121, 0.7765, 0.1535, 0.5768, 0.02414, 0.5788, -0.008402, 0.6175, 0.004785, 0.6149, 0.03733, 0.1292, 0.2265, 0.1272, 0.1939, 0.1543, 0.1698, 0.1566, 0.2023, 0.7765, 0.1535, 0.7793, 0.121, 0.8074, 0.148, 0.8048, 0.1805, 0.6149, 0.03733, 0.6175, 0.004785, 0.6538, 0.02235, 0.6509, 0.0549, 0.1566, 0.2023, 0.1543, 0.1698, 0.1818, 0.1436, 0.1845, 0.1762, 0.8048, 0.1805, 0.8074, 0.148, 0.8348, 0.1738, 0.8325, 0.2064, 0.6509, 0.0549, 0.6538, 0.02235, 0.6879, 0.04363, 0.6848, 0.07617, 0.1845, 0.1762, 0.1818, 0.1436, 0.2101, 0.1166, 0.213, 0.1491, 0.8325, 0.2064, 0.8348, 0.1738, 0.8618, 0.1976, 0.8599, 0.2301, 0.213, 0.1491, 0.2101, 0.1166, 0.2394, 0.08958, 0.2425, 0.1221, 0.8599, 0.2301, 0.8618, 0.1976, 0.8885, 0.2183, 0.8869, 0.2509, 0.2425, 0.1221, 0.2394, 0.08958, 0.2701, 0.06371, 0.2732, 0.09626, 0.8869, 0.2509, 0.8885, 0.2183, 0.9151, 0.2352, 0.9138, 0.2678, 0.2732, 0.09626, 0.2701, 0.06371, 0.3025, 0.03996, 0.3056, 0.0725, 0.9138, 0.2678, 0.9151, 0.2352, 0.9415, 0.2477, 0.9407, 0.2802, 0.3056, 0.0725, 0.3025, 0.03996, 0.3369, 0.01923, 0.3399, 0.05178, 0.9407, 0.2802, 0.9415, 0.2477, 0.968, 0.2551, 0.9676, 0.2877, 0.3399, 0.05178, 0.3369, 0.01923, 0.3738, 0.002332, 0.3763, 0.03488, 0.9676, 0.2877, 0.968, 0.2551, 0.9944, 0.2574, 0.9945, 0.2899, 0.3763, 0.03488, 0.3738, 0.002332, 0.4129, -0.01009, 0.4147, 0.02245, 0.9945, 0.2899, 0.9944, 0.2574, 1.021, 0.2543, 1.021, 0.2868, 0.4147, 0.02245, 0.4129, -0.01009, 0.454, -0.01756, 0.4549, 0.01498, 0.4063, 0.971, 0.3162, 0.9437, 0.2332, 0.8993, 0.1604, 0.8396, 0.1007, 0.7668, 0.05632, 0.6838, 0.02899, 0.5937, 0.01976, 0.5, 0.02899, 0.4063, 0.05632, 0.3162, 0.1007, 0.2332, 0.1604, 0.1604, 0.2332, 0.1007, 0.3162, 0.05632, 0.4063, 0.02899, 0.5, 0.01976, 0.5937, 0.02899, 0.6838, 0.05632, 0.7668, 0.1007, 0.8396, 0.1604, 0.8993, 0.2332, 0.9437, 0.3162, 0.971, 0.4063, 0.9802, 0.5, 0.971, 0.5937, 0.9437, 0.6838, 0.8993, 0.7668, 0.8396, 0.8396, 0.7668, 0.8993, 0.6838, 0.9437, 0.5937, 0.971, 0.5, 0.9802])
me_circle.materials.append(mat_material_001)
me_circle.use_remesh_fix_poles = True
me_circle.use_remesh_preserve_attributes = False
me_circle.use_mirror_vertex_groups = False
me_circle.update()

# ---- objects
ob_circle = bpy.data.objects.new('Circle', me_circle)

# ---- transforms, parenting, visibility, modifiers, constraints
ob_circle.location = (0.0, 0.0, 0.0)
ob_circle.lineart.crease_threshold = 0.0
_m = ob_circle.modifiers.new('Subdivision', 'SUBSURF')
_m.uv_smooth = 'PRESERVE_CORNERS'
_m.levels = 3

# ---- collection membership
col_collection.objects.link(ob_circle)

# ---- scene / render settings (as saved in the file)
scene.frame_start = 1; scene.frame_end = 250; scene.frame_set(1)
scene.render.engine = 'BLENDER_EEVEE_NEXT'
scene.cycles.use_denoising = False
scene.cycles.samples = 128
scene.cycles.sampling_pattern = 'TABULATED_SOBOL'
scene.cycles.use_adaptive_sampling = False
scene.cycles.use_light_tree = False
scene.view_settings.view_transform = 'Filmic'
bpy.context.view_layer.update()

# ---- added for rendering (the .blend has no active camera and no usable light): camera, sun
cam_auto = bpy.data.cameras.new('AutoCamera')
cam_auto.lens = 50.0
cam_auto.sensor_width = 36.0
cam_auto.clip_end = 1000.0
ob_auto_camera = bpy.data.objects.new('AutoCamera', cam_auto)
scene.collection.objects.link(ob_auto_camera)
ob_auto_camera.location = (3.27396, -3.92876, 3.16417)
ob_auto_camera.rotation_euler = (1.09748, -7.21219e-08, 0.694738)
scene.camera = ob_auto_camera
light_auto_sun = bpy.data.lights.new('AutoSun', 'SUN')
light_auto_sun.energy = 3.0
light_auto_sun.angle = 0.0523599
ob_auto_sun = bpy.data.objects.new('AutoSun', light_auto_sun)
scene.collection.objects.link(ob_auto_sun)
ob_auto_sun.rotation_euler = (0.872665, 0.174533, 0.523599)
bpy.context.view_layer.update()
